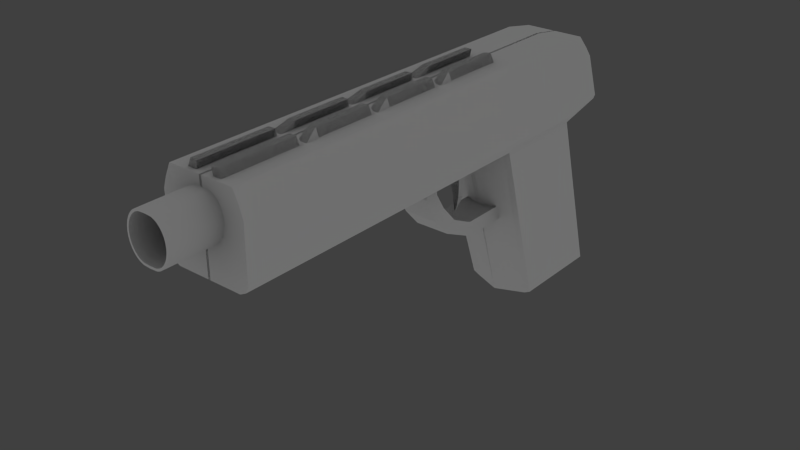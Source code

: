 # Source: gun.blend  (saved by Blender 2.78.0; exported with 4.5.12 LTS)
import bpy
from mathutils import Matrix  # noqa: F401  (used for matrix-valued properties, if any)

bpy.ops.wm.read_factory_settings(use_empty=True)
scene = bpy.context.scene
scene.name = 'Scene'

# ---- collections
col_collection_1 = bpy.data.collections.new('Collection 1'); scene.collection.children.link(col_collection_1)

# ---- materials (node trees are filled in below, after node groups)
mat_material = bpy.data.materials.new('Material')
mat_material.alpha_threshold = 0.0
mat_material.roughness = 0.5

# ---- material node trees
mat_material.use_nodes = True; mat_material.node_tree.nodes.clear()
_N = mat_material.node_tree.nodes; _L = mat_material.node_tree.links
n0 = _N.new('ShaderNodeOutputMaterial'); n0.name = 'Material Output'; n0.location = (300, 300)
n1 = _N.new('ShaderNodeAmbientOcclusion'); n1.name = 'Ambient Occlusion'; n1.location = (110, 300)
n1.samples = 1
n1.inputs[0].default_value = (0.1574, 0.1574, 0.1574, 1.0)
n1.inputs[1].default_value = 0.0
_L.new(n1.outputs[0], n0.inputs[0])
n0.is_active_output = True

# ---- world
world_world = bpy.data.worlds.new('World'); scene.world = world_world
world_world.color = (0.05088, 0.05088, 0.05088)
world_world.use_sun_shadow = False
world_world.sun_shadow_jitter_overblur = 0.0
world_world.cycles.sampling_method = 'NONE'
world_world.cycles.sample_map_resolution = 256

# ---- lights
light_point = bpy.data.lights.new('Point', 'POINT')
light_point.transmission_factor = 0.0
light_point.energy = 100.0
light_point.shadow_buffer_clip_start = 0.5
light_point.shadow_soft_size = 0.1
light_point.shadow_maximum_resolution = 0.006
light_point.use_absolute_resolution = True
light_point.cycles.use_multiple_importance_sampling = False

# ---- meshes
me_cylinder = bpy.data.meshes.new('Cylinder')
me_cylinder.from_pydata([(-1.054, 2.231, -0.1419), (-0.8266, 2.231, 1.971), (0.03125, 2.231, -0.1419), (0.03125, 2.231, 1.971), (-1.054, 2.231, 1.971), (-1.054, 3.552, 1.971), (-1.054, 3.552, -0.1419), (-0.8266, 3.552, 1.971), (0.03125, 3.552, -0.1419), (0.03125, 3.552, 1.971), (-0.1784, 2.783, 0.1664), (-0.1784, 2.783, 2.221), (-0.2633, 2.815, 0.1664), (-0.2633, 2.815, 2.221), (-0.3416, 2.867, 0.1664), (-0.3416, 2.867, 2.221), (-0.4102, 2.937, 0.1664), (-0.4102, 2.937, 2.221), (-0.4665, 3.022, 0.1664), (-0.4665, 3.022, 2.221), (-0.5083, 3.12, 0.1664), (-0.5083, 3.12, 2.221), (-0.5341, 3.226, 0.1664), (-0.5341, 3.226, 2.221), (-0.5428, 3.336, 0.1664), (-0.5428, 3.336, 2.221), (-0.5341, 3.446, 0.1664), (-0.5341, 3.446, 2.221), (-0.5083, 3.552, 0.1664), (-0.5083, 3.552, 2.221), (-0.4665, 3.649, 0.1664), (-0.4665, 3.649, 2.221), (-0.4102, 3.734, 0.1664), (-0.4102, 3.734, 2.221), (-0.3416, 3.805, 0.1664), (-0.3416, 3.805, 2.221), (-0.2633, 3.857, 0.1664), (-0.2633, 3.857, 2.221), (-0.1784, 3.889, 0.1664), (-0.1784, 3.889, 2.221), (0.03125, 4.121, -0.1419), (0.03125, 4.121, 1.971), (-0.8266, 1.996, 1.971), (-0.8266, 4.121, 1.971), (0.03125, 1.996, 1.971), (0.03125, 1.996, -0.1737), (-0.9688, 3.81, -0.1419), (-0.9688, 3.81, 1.971), (-0.8266, 4.121, -0.1419), (-0.8266, 1.996, -0.1419), (-0.9812, 2.077, -0.1419), (-0.9812, 2.077, 1.971), (-0.1674, 2.836, 2.221), (-0.2441, 2.865, 2.221), (-0.3149, 2.912, 2.221), (-0.3768, 2.975, 2.221), (-0.4277, 3.053, 2.221), (-0.4655, 3.141, 2.221), (-0.4888, 3.236, 2.221), (-0.4966, 3.336, 2.221), (-0.4888, 3.435, 2.221), (-0.4655, 3.531, 2.221), (-0.4277, 3.619, 2.221), (-0.3768, 3.696, 2.221), (-0.3149, 3.759, 2.221), (-0.2441, 3.806, 2.221), (-0.1674, 3.835, 2.221), (-0.1674, 2.836, 1.706), (-0.2441, 2.865, 1.706), (-0.3149, 2.912, 1.706), (-0.3768, 2.975, 1.706), (-0.4277, 3.053, 1.706), (-0.4655, 3.141, 1.706), (-0.4888, 3.236, 1.706), (-0.4966, 3.336, 1.706), (-0.4888, 3.435, 1.706), (-0.4655, 3.531, 1.706), (-0.4277, 3.619, 1.706), (-0.3768, 3.696, 1.706), (-0.3149, 3.759, 1.706), (-0.2441, 3.806, 1.706), (-0.1674, 3.835, 1.706), (-0.723, 2.571, 1.949), (-0.723, 2.571, 0.3421), (0.7233, 2.571, 0.3421), (0.7233, 2.571, 1.949), (-0.723, 4.018, 1.949), (-0.723, 4.018, 0.3421), (0.7233, 4.018, 0.3421), (0.7233, 4.018, 1.949), (-0.2409, 4.018, 0.3421), (0.2412, 4.018, 0.3421), (0.2412, 2.571, 0.3421), (-0.2409, 2.571, 0.3421), (0.2412, 4.018, 1.949), (-0.2409, 4.018, 1.949), (-0.2409, 2.571, 1.949), (0.2412, 2.571, 1.949), (-0.4819, 2.571, 0.3421), (-0.4819, 4.018, 1.949), (-0.4819, 4.018, 0.3421), (-0.4819, 2.571, 1.949), (0.4823, 4.018, 0.3421), (0.4823, 2.571, 1.949), (0.4823, 2.571, 0.3421), (0.4823, 4.018, 1.949), (-0.1811, 4.306, 0.3421), (0.1814, 4.306, 0.3421), (0.1814, 4.306, 1.949), (-0.1811, 4.306, 1.949), (-0.3623, 4.306, 1.949), (-0.3623, 4.306, 0.3421), (0.3626, 4.306, 0.3421), (0.3626, 4.306, 1.949), (-0.723, 4.018, 1.146), (-0.723, 2.571, 1.146), (0.7233, 4.018, 1.146), (0.7233, 2.571, 1.146), (0.2412, 4.018, 1.146), (-0.2409, 4.018, 1.146), (-0.2409, 2.571, 1.146), (0.2412, 2.571, 1.146), (-0.4819, 2.571, 1.146), (-0.4819, 4.018, 1.146), (0.4823, 4.018, 1.146), (0.4823, 2.571, 1.146), (0.2412, 4.087, 1.146), (-0.2409, 4.087, 1.146), (-0.4819, 4.087, 1.146), (0.4823, 4.087, 1.146), (-0.723, 4.018, 0.7439), (0.7233, 2.571, 0.7439), (-0.723, 2.571, 0.7439), (0.7233, 4.018, 0.7439), (0.2412, 4.018, 0.7439), (-0.2409, 4.018, 0.7439), (-0.2409, 2.571, 0.7439), (0.2412, 2.571, 0.7439), (-0.4819, 2.571, 0.7439), (-0.4819, 4.018, 0.7439), (0.4823, 4.018, 0.7439), (0.4823, 2.571, 0.7439), (0.2412, 4.081, 0.7439), (-0.2409, 4.081, 0.7439), (-0.4819, 4.081, 0.7439), (0.4823, 4.081, 0.7439), (-0.723, 2.571, 1.548), (0.7233, 4.018, 1.548), (0.2412, 4.018, 1.548), (-0.2409, 4.018, 1.548), (-0.2409, 2.571, 1.548), (0.2412, 2.571, 1.548), (-0.4819, 2.571, 1.548), (-0.4819, 4.018, 1.548), (0.4823, 4.018, 1.548), (0.4823, 2.571, 1.548), (0.2412, 4.087, 1.548), (-0.2409, 4.087, 1.548), (-0.4819, 4.087, 1.548), (0.4823, 4.087, 1.548), (-0.723, 4.018, 1.548), (0.7233, 2.571, 1.548), (-0.723, 4.018, 0.6501), (0.7233, 2.571, 0.6501), (-0.723, 2.571, 0.6501), (0.7233, 4.018, 0.6501), (0.2412, 4.018, 0.6501), (-0.2409, 4.018, 0.6501), (-0.2409, 2.571, 0.6501), (0.2412, 2.571, 0.6501), (-0.4819, 2.571, 0.6501), (-0.4819, 4.018, 0.6501), (0.4823, 4.018, 0.6501), (0.4823, 2.571, 0.6501), (0.1814, 4.306, 0.6501), (-0.1811, 4.306, 0.6501), (-0.3623, 4.306, 0.6501), (0.3626, 4.306, 0.6501), (-0.723, 2.571, 0.7618), (0.7233, 4.018, 0.7618), (0.2412, 4.018, 0.7618), (-0.2409, 4.018, 0.7618), (-0.2409, 2.571, 0.7618), (0.2412, 2.571, 0.7618), (-0.4819, 2.571, 0.7618), (-0.4819, 4.018, 0.7618), (0.4823, 4.018, 0.7618), (0.4823, 2.571, 0.7618), (0.1814, 4.306, 0.7618), (-0.1811, 4.306, 0.7618), (-0.3623, 4.306, 0.7618), (0.3626, 4.306, 0.7618), (-0.723, 4.018, 0.7618), (0.7233, 2.571, 0.7618), (-0.723, 2.571, 1.053), (0.7233, 4.018, 1.053), (0.2412, 4.018, 1.053), (-0.2409, 4.018, 1.053), (-0.2409, 2.571, 1.053), (0.2412, 2.571, 1.053), (-0.4819, 2.571, 1.053), (-0.4819, 4.018, 1.053), (0.4823, 4.018, 1.053), (0.4823, 2.571, 1.053), (0.1814, 4.306, 1.053), (-0.1811, 4.306, 1.053), (-0.3623, 4.306, 1.053), (0.3626, 4.306, 1.053), (-0.723, 4.018, 1.053), (0.7233, 2.571, 1.053), (-0.723, 4.018, 1.163), (0.7233, 2.571, 1.163), (-0.723, 2.571, 1.163), (0.7233, 4.018, 1.163), (0.2412, 4.018, 1.163), (-0.2409, 4.018, 1.163), (-0.2409, 2.571, 1.163), (0.2412, 2.571, 1.163), (-0.4819, 2.571, 1.163), (-0.4819, 4.018, 1.163), (0.4823, 4.018, 1.163), (0.4823, 2.571, 1.163), (0.1814, 4.306, 1.163), (-0.1811, 4.306, 1.163), (-0.3623, 4.306, 1.163), (0.3626, 4.306, 1.163), (-0.723, 2.571, 1.464), (0.7233, 4.018, 1.464), (0.2412, 4.018, 1.464), (-0.2409, 4.018, 1.464), (-0.2409, 2.571, 1.464), (0.2412, 2.571, 1.464), (-0.4819, 2.571, 1.464), (-0.4819, 4.018, 1.464), (0.4823, 4.018, 1.464), (0.4823, 2.571, 1.464), (0.1814, 4.306, 1.464), (-0.1811, 4.306, 1.464), (-0.3623, 4.306, 1.464), (0.3626, 4.306, 1.464), (-0.723, 4.018, 1.464), (0.7233, 2.571, 1.464), (-0.723, 2.571, 1.567), (0.7233, 4.018, 1.567), (0.2412, 4.018, 1.567), (-0.2409, 4.018, 1.567), (-0.2409, 2.571, 1.567), (0.2412, 2.571, 1.567), (-0.4819, 2.571, 1.567), (-0.4819, 4.018, 1.567), (0.4823, 4.018, 1.567), (0.4823, 2.571, 1.567), (0.1814, 4.306, 1.567), (-0.1811, 4.306, 1.567), (-0.3623, 4.306, 1.567), (0.3626, 4.306, 1.567), (-0.723, 4.018, 1.567), (0.7233, 2.571, 1.567), (-0.9503, 2.406, -0.4044), (-0.7452, 2.406, -0.4044), (0.02819, 2.406, -0.4044), (-0.9503, 3.525, -0.3235), (-0.7452, 3.525, -0.3235), (0.02819, 3.525, -0.3235), (0.02819, 4.007, -0.2887), (0.02819, 2.207, -0.4187), (-0.8734, 3.744, -0.3077), (-0.7452, 4.007, -0.2887), (-0.7452, 2.207, -0.4187), (-0.8846, 2.276, -0.4138), (-1.054, 2.231, 0.3434), (-1.054, 3.552, 0.3434), (-0.8266, 4.121, 0.3434), (0.03125, 1.996, 0.404), (-0.8266, 1.996, 0.3434), (0.03125, 4.121, 0.3434), (-0.9688, 3.81, 0.3434), (-0.9812, 2.077, 0.3434), (-0.726, -2.354, -0.4182), (-0.8805, -2.273, -0.4182), (-0.726, -2.354, 0.06707), (-0.8805, -2.273, 0.06707), (-0.4363, 0.4012, 0.1885), (-0.4363, 0.4012, 0.2616), (-0.4363, 0.03296, 0.1885), (-0.4363, 0.03296, 0.2616), (-0.4363, 0.4012, 0.4838), (-0.4363, 0.03296, 0.4838), (-0.4363, 0.684, 0.6011), (-0.4363, 0.4372, 0.6554), (-0.4363, 1.15, 0.6847), (-0.4363, 0.9032, 0.739), (-0.4363, 1.573, 0.7353), (-0.4363, 1.567, 0.8085), (-0.4363, 2.07, 0.7369), (-0.4363, 2.064, 0.8101), (-0.1436, 1.712, 0.5108), (-0.1436, 1.781, 0.4553), (0.1439, 1.781, 0.4553), (0.1439, 1.712, 0.5108), (-0.1436, 2.034, 0.5273), (-0.1436, 2.034, 0.4702), (0.1439, 2.034, 0.4702), (0.1439, 2.034, 0.5273), (-0.1203, 1.457, 0.4933), (-0.1203, 1.475, 0.4455), (0.1207, 1.475, 0.4455), (0.1207, 1.457, 0.4933), (-0.1119, 1.207, 0.488), (-0.1119, 1.223, 0.4436), (0.1122, 1.223, 0.4436), (0.1122, 1.207, 0.488), (-0.07703, 0.9285, 0.481), (-0.07703, 0.898, 0.4509), (0.07737, 0.898, 0.4509), (0.07737, 0.9285, 0.481), (-0.04637, 0.7144, 0.4834), (-0.04637, 0.6961, 0.4652), (0.04671, 0.6961, 0.4652), (0.04671, 0.7144, 0.4834), (-0.0113, 0.5736, 0.4853), (-0.0113, 0.5633, 0.4812), (0.01164, 0.5633, 0.4812), (0.01164, 0.5736, 0.4853), (0.0001708, 3.9, 0.1664), (0.0001708, 3.9, 2.221), (1.054, 2.231, -0.1419), (0.827, 2.231, 1.971), (-0.03091, 2.231, -0.1419), (-0.03091, 2.231, 1.971), (1.054, 2.231, 1.971), (1.054, 3.552, 1.971), (1.054, 3.552, -0.1419), (0.827, 3.552, 1.971), (-0.03091, 3.552, -0.1419), (-0.03091, 3.552, 1.971), (0.0001708, 2.772, 0.1664), (0.0001708, 2.772, 2.221), (0.1787, 2.783, 0.1664), (0.1787, 2.783, 2.221), (0.2637, 2.815, 0.1664), (0.2637, 2.815, 2.221), (0.3419, 2.867, 0.1664), (0.3419, 2.867, 2.221), (0.4105, 2.937, 0.1664), (0.4105, 2.937, 2.221), (0.4668, 3.022, 0.1664), (0.4668, 3.022, 2.221), (0.5086, 3.12, 0.1664), (0.5086, 3.12, 2.221), (0.5344, 3.226, 0.1664), (0.5344, 3.226, 2.221), (0.5431, 3.336, 0.1664), (0.5431, 3.336, 2.221), (0.5344, 3.446, 0.1664), (0.5344, 3.446, 2.221), (0.5086, 3.552, 0.1664), (0.5086, 3.552, 2.221), (0.4668, 3.649, 0.1664), (0.4668, 3.649, 2.221), (0.4105, 3.734, 0.1664), (0.4105, 3.734, 2.221), (0.3419, 3.805, 0.1664), (0.3419, 3.805, 2.221), (0.2637, 3.857, 0.1664), (0.2637, 3.857, 2.221), (0.1787, 3.889, 0.1664), (0.1787, 3.889, 2.221), (-0.03091, 4.121, -0.1419), (-0.03091, 4.121, 1.971), (0.827, 1.996, 1.971), (0.827, 4.121, 1.971), (-0.03091, 1.996, 1.971), (-0.03091, 1.996, -0.1737), (0.9691, 3.81, -0.1419), (0.9691, 3.81, 1.971), (0.827, 4.121, -0.1419), (0.827, 1.996, -0.1419), (0.9815, 2.077, -0.1419), (0.9815, 2.077, 1.971), (0.0001708, 3.845, 2.221), (0.0001708, 2.826, 2.221), (0.1678, 2.836, 2.221), (0.2445, 2.865, 2.221), (0.3152, 2.912, 2.221), (0.3772, 2.975, 2.221), (0.428, 3.053, 2.221), (0.4658, 3.141, 2.221), (0.4891, 3.236, 2.221), (0.497, 3.336, 2.221), (0.4891, 3.435, 2.221), (0.4658, 3.531, 2.221), (0.428, 3.619, 2.221), (0.3772, 3.696, 2.221), (0.3152, 3.759, 2.221), (0.2445, 3.806, 2.221), (0.1678, 3.835, 2.221), (0.0001708, 3.845, 1.706), (0.0001708, 2.826, 1.706), (0.1678, 2.836, 1.706), (0.2445, 2.865, 1.706), (0.3152, 2.912, 1.706), (0.3772, 2.975, 1.706), (0.428, 3.053, 1.706), (0.4658, 3.141, 1.706), (0.4891, 3.236, 1.706), (0.497, 3.336, 1.706), (0.4891, 3.435, 1.706), (0.4658, 3.531, 1.706), (0.428, 3.619, 1.706), (0.3772, 3.696, 1.706), (0.3152, 3.759, 1.706), (0.2445, 3.806, 1.706), (0.1678, 3.835, 1.706), (0.7233, 2.571, 1.949), (0.7233, 2.571, 0.3421), (-0.723, 2.571, 0.3421), (-0.723, 2.571, 1.949), (0.7233, 4.018, 1.949), (0.7233, 4.018, 0.3421), (-0.723, 4.018, 0.3421), (-0.723, 4.018, 1.949), (0.2412, 4.018, 0.3421), (-0.2409, 4.018, 0.3421), (-0.2409, 2.571, 0.3421), (0.2412, 2.571, 0.3421), (-0.2409, 4.018, 1.949), (0.2412, 4.018, 1.949), (0.2412, 2.571, 1.949), (-0.2409, 2.571, 1.949), (0.4823, 2.571, 0.3421), (0.4823, 4.018, 1.949), (0.4823, 4.018, 0.3421), (0.4823, 2.571, 1.949), (-0.4819, 4.018, 0.3421), (-0.4819, 2.571, 1.949), (-0.4819, 2.571, 0.3421), (-0.4819, 4.018, 1.949), (0.1814, 4.306, 0.3421), (-0.1811, 4.306, 0.3421), (-0.1811, 4.306, 1.949), (0.1814, 4.306, 1.949), (0.3626, 4.306, 1.949), (0.3626, 4.306, 0.3421), (-0.3623, 4.306, 0.3421), (-0.3623, 4.306, 1.949), (0.7233, 4.018, 1.146), (0.7233, 2.571, 1.146), (-0.723, 4.018, 1.146), (-0.723, 2.571, 1.146), (-0.2409, 4.018, 1.146), (0.2412, 4.018, 1.146), (0.2412, 2.571, 1.146), (-0.2409, 2.571, 1.146), (0.4823, 2.571, 1.146), (0.4823, 4.018, 1.146), (-0.4819, 4.018, 1.146), (-0.4819, 2.571, 1.146), (-0.2409, 4.087, 1.146), (0.2412, 4.087, 1.146), (0.4823, 4.087, 1.146), (-0.4819, 4.087, 1.146), (0.7233, 4.018, 0.7439), (-0.723, 2.571, 0.7439), (0.7233, 2.571, 0.7439), (-0.723, 4.018, 0.7439), (-0.2409, 4.018, 0.7439), (0.2412, 4.018, 0.7439), (0.2412, 2.571, 0.7439), (-0.2409, 2.571, 0.7439), (0.4823, 2.571, 0.7439), (0.4823, 4.018, 0.7439), (-0.4819, 4.018, 0.7439), (-0.4819, 2.571, 0.7439), (-0.2409, 4.081, 0.7439), (0.2412, 4.081, 0.7439), (0.4823, 4.081, 0.7439), (-0.4819, 4.081, 0.7439), (0.7233, 2.571, 1.548), (-0.723, 4.018, 1.548), (-0.2409, 4.018, 1.548), (0.2412, 4.018, 1.548), (0.2412, 2.571, 1.548), (-0.2409, 2.571, 1.548), (0.4823, 2.571, 1.548), (0.4823, 4.018, 1.548), (-0.4819, 4.018, 1.548), (-0.4819, 2.571, 1.548), (-0.2409, 4.087, 1.548), (0.2412, 4.087, 1.548), (0.4823, 4.087, 1.548), (-0.4819, 4.087, 1.548), (0.7233, 4.018, 1.548), (-0.723, 2.571, 1.548), (0.7233, 4.018, 0.6501), (-0.723, 2.571, 0.6501), (0.7233, 2.571, 0.6501), (-0.723, 4.018, 0.6501), (-0.2409, 4.018, 0.6501), (0.2412, 4.018, 0.6501), (0.2412, 2.571, 0.6501), (-0.2409, 2.571, 0.6501), (0.4823, 2.571, 0.6501), (0.4823, 4.018, 0.6501), (-0.4819, 4.018, 0.6501), (-0.4819, 2.571, 0.6501), (-0.1811, 4.306, 0.6501), (0.1814, 4.306, 0.6501), (0.3626, 4.306, 0.6501), (-0.3623, 4.306, 0.6501), (0.7233, 2.571, 0.7618), (-0.723, 4.018, 0.7618), (-0.2409, 4.018, 0.7618), (0.2412, 4.018, 0.7618), (0.2412, 2.571, 0.7618), (-0.2409, 2.571, 0.7618), (0.4823, 2.571, 0.7618), (0.4823, 4.018, 0.7618), (-0.4819, 4.018, 0.7618), (-0.4819, 2.571, 0.7618), (-0.1811, 4.306, 0.7618), (0.1814, 4.306, 0.7618), (0.3626, 4.306, 0.7618), (-0.3623, 4.306, 0.7618), (0.7233, 4.018, 0.7618), (-0.723, 2.571, 0.7618), (0.7233, 2.571, 1.053), (-0.723, 4.018, 1.053), (-0.2409, 4.018, 1.053), (0.2412, 4.018, 1.053), (0.2412, 2.571, 1.053), (-0.2409, 2.571, 1.053), (0.4823, 2.571, 1.053), (0.4823, 4.018, 1.053), (-0.4819, 4.018, 1.053), (-0.4819, 2.571, 1.053), (-0.1811, 4.306, 1.053), (0.1814, 4.306, 1.053), (0.3626, 4.306, 1.053), (-0.3623, 4.306, 1.053), (0.7233, 4.018, 1.053), (-0.723, 2.571, 1.053), (0.7233, 4.018, 1.163), (-0.723, 2.571, 1.163), (0.7233, 2.571, 1.163), (-0.723, 4.018, 1.163), (-0.2409, 4.018, 1.163), (0.2412, 4.018, 1.163), (0.2412, 2.571, 1.163), (-0.2409, 2.571, 1.163), (0.4823, 2.571, 1.163), (0.4823, 4.018, 1.163), (-0.4819, 4.018, 1.163), (-0.4819, 2.571, 1.163), (-0.1811, 4.306, 1.163), (0.1814, 4.306, 1.163), (0.3626, 4.306, 1.163), (-0.3623, 4.306, 1.163), (0.7233, 2.571, 1.464), (-0.723, 4.018, 1.464), (-0.2409, 4.018, 1.464), (0.2412, 4.018, 1.464), (0.2412, 2.571, 1.464), (-0.2409, 2.571, 1.464), (0.4823, 2.571, 1.464), (0.4823, 4.018, 1.464), (-0.4819, 4.018, 1.464), (-0.4819, 2.571, 1.464), (-0.1811, 4.306, 1.464), (0.1814, 4.306, 1.464), (0.3626, 4.306, 1.464), (-0.3623, 4.306, 1.464), (0.7233, 4.018, 1.464), (-0.723, 2.571, 1.464), (0.7233, 2.571, 1.567), (-0.723, 4.018, 1.567), (-0.2409, 4.018, 1.567), (0.2412, 4.018, 1.567), (0.2412, 2.571, 1.567), (-0.2409, 2.571, 1.567), (0.4823, 2.571, 1.567), (0.4823, 4.018, 1.567), (-0.4819, 4.018, 1.567), (-0.4819, 2.571, 1.567), (-0.1811, 4.306, 1.567), (0.1814, 4.306, 1.567), (0.3626, 4.306, 1.567), (-0.3623, 4.306, 1.567), (0.7233, 4.018, 1.567), (-0.723, 2.571, 1.567), (0.9507, 2.406, -0.4044), (0.7456, 2.406, -0.4044), (-0.02785, 2.406, -0.4044), (0.9507, 3.525, -0.3235), (0.7456, 3.525, -0.3235), (-0.02785, 3.525, -0.3235), (-0.02785, 4.007, -0.2887), (-0.02785, 2.207, -0.4187), (0.8737, 3.744, -0.3077), (0.7456, 4.007, -0.2887), (0.7456, 2.207, -0.4187), (0.8849, 2.276, -0.4138), (1.054, 2.231, 0.3434), (1.054, 3.552, 0.3434), (0.827, 4.121, 0.3434), (-0.03091, 1.996, 0.404), (0.827, 1.996, 0.3434), (-0.03091, 4.121, 0.3434), (0.9691, 3.81, 0.3434), (0.9815, 2.077, 0.3434), (0.0001708, -2.354, -0.45), (0.7263, -2.354, -0.4182), (0.8809, -2.273, -0.4182), (0.0001708, -2.354, 0.1277), (0.7263, -2.354, 0.06707), (0.8809, -2.273, 0.06707), (0.0001708, 0.4012, 0.2616), (0.0001708, 0.4012, 0.1885), (0.4366, 0.4012, 0.1885), (0.4366, 0.4012, 0.2616), (0.0001708, 0.03296, 0.2616), (0.0001708, 0.03296, 0.1885), (0.4366, 0.03296, 0.1885), (0.4366, 0.03296, 0.2616), (0.0001708, 0.4012, 0.4838), (0.4366, 0.4012, 0.4838), (0.0001708, 0.03296, 0.4838), (0.4366, 0.03296, 0.4838), (0.0001708, 0.684, 0.6011), (0.4366, 0.684, 0.6011), (0.0001708, 0.4372, 0.6554), (0.4366, 0.4372, 0.6554), (0.0001708, 1.15, 0.6847), (0.4366, 1.15, 0.6847), (0.0001708, 0.9032, 0.739), (0.4366, 0.9032, 0.739), (0.0001708, 1.573, 0.7353), (0.4366, 1.573, 0.7353), (0.0001708, 1.567, 0.8085), (0.4366, 1.567, 0.8085), (0.0001708, 2.07, 0.7369), (0.4366, 2.07, 0.7369), (0.0001708, 2.064, 0.8101), (0.4366, 2.064, 0.8101), (0.1439, 1.712, 0.5108), (0.1439, 1.781, 0.4553), (-0.1436, 1.781, 0.4553), (-0.1436, 1.712, 0.5108), (0.1439, 2.034, 0.5273), (0.1439, 2.034, 0.4702), (-0.1436, 2.034, 0.4702), (-0.1436, 2.034, 0.5273), (0.1207, 1.457, 0.4933), (0.1207, 1.475, 0.4455), (-0.1203, 1.475, 0.4455), (-0.1203, 1.457, 0.4933), (0.1122, 1.207, 0.488), (0.1122, 1.223, 0.4436), (-0.1119, 1.223, 0.4436), (-0.1119, 1.207, 0.488), (0.07737, 0.9285, 0.481), (0.07737, 0.898, 0.4509), (-0.07703, 0.898, 0.4509), (-0.07703, 0.9285, 0.481), (0.04671, 0.7144, 0.4834), (0.04671, 0.6961, 0.4652), (-0.04637, 0.6961, 0.4652), (-0.04637, 0.7144, 0.4834), (0.01164, 0.5736, 0.4853), (0.01164, 0.5633, 0.4812), (-0.0113, 0.5633, 0.4812), (-0.0113, 0.5736, 0.4853)], [], [(7, 5, 4, 1), (2, 45, 265, 260), (9, 7, 1, 3), (271, 6, 0, 270), (49, 50, 269, 268), (43, 47, 5, 7), (46, 48, 267, 266), (41, 43, 7, 9), (276, 46, 6, 271), (336, 337, 11, 10), (10, 11, 13, 12), (12, 13, 15, 14), (14, 15, 17, 16), (16, 17, 19, 18), (18, 19, 21, 20), (20, 21, 23, 22), (22, 23, 25, 24), (24, 25, 27, 26), (26, 27, 29, 28), (28, 29, 31, 30), (30, 31, 33, 32), (32, 33, 35, 34), (34, 35, 37, 36), (38, 39, 325, 324), (36, 37, 39, 38), (274, 277, 281, 280), (1, 4, 51, 42), (48, 40, 264, 267), (3, 1, 42, 44), (273, 274, 280, 613), (272, 48, 46, 276), (270, 0, 50, 277), (45, 49, 268, 265), (275, 40, 48, 272), (50, 0, 258, 269), (29, 27, 60, 61), (13, 11, 52, 53), (35, 33, 63, 64), (19, 17, 55, 56), (325, 39, 66, 380), (25, 23, 58, 59), (31, 29, 61, 62), (15, 13, 53, 54), (37, 35, 64, 65), (21, 19, 56, 57), (27, 25, 59, 60), (11, 337, 381, 52), (33, 31, 62, 63), (17, 15, 54, 55), (39, 37, 65, 66), (23, 21, 57, 58), (57, 56, 71, 72), (55, 54, 69, 70), (66, 65, 80, 81), (53, 52, 67, 68), (64, 63, 78, 79), (62, 61, 76, 77), (60, 59, 74, 75), (58, 57, 72, 73), (56, 55, 70, 71), (380, 66, 81, 397), (54, 53, 68, 69), (65, 64, 79, 80), (52, 381, 398, 67), (63, 62, 77, 78), (61, 60, 75, 76), (59, 58, 73, 74), (162, 87, 83, 164), (102, 88, 84, 104), (243, 89, 85, 257), (99, 86, 82, 101), (173, 104, 84, 163), (171, 100, 87, 162), (102, 91, 107, 112), (166, 91, 90, 167), (170, 98, 93, 168), (168, 93, 92, 169), (105, 94, 97, 103), (94, 95, 96, 97), (100, 90, 93, 98), (90, 91, 92, 93), (87, 100, 98, 83), (164, 83, 98, 170), (172, 102, 112, 177), (95, 99, 101, 96), (89, 105, 103, 85), (165, 88, 102, 172), (169, 92, 104, 173), (91, 102, 104, 92), (177, 112, 107, 174), (175, 106, 111, 176), (249, 99, 110, 254), (99, 95, 109, 110), (167, 90, 106, 175), (244, 94, 108, 252), (94, 105, 113, 108), (90, 100, 111, 106), (196, 118, 126, 204), (215, 119, 127, 223), (201, 123, 128, 206), (223, 127, 128, 224), (225, 129, 126, 222), (217, 121, 125, 221), (213, 116, 124, 220), (220, 124, 129, 225), (212, 115, 122, 218), (216, 120, 121, 217), (218, 122, 120, 216), (214, 118, 119, 215), (219, 123, 114, 210), (221, 125, 117, 211), (195, 116, 117, 209), (210, 114, 115, 212), (165, 133, 131, 163), (171, 139, 144, 176), (166, 134, 142, 174), (181, 135, 143, 189), (189, 143, 144, 190), (191, 145, 142, 188), (183, 137, 141, 187), (179, 133, 140, 186), (186, 140, 145, 191), (178, 132, 138, 184), (182, 136, 137, 183), (184, 138, 136, 182), (180, 134, 135, 181), (185, 139, 130, 192), (187, 141, 131, 193), (192, 130, 132, 178), (256, 160, 146, 242), (251, 155, 161, 257), (249, 153, 160, 256), (244, 148, 149, 245), (248, 152, 150, 246), (246, 150, 151, 247), (242, 146, 152, 248), (250, 154, 159, 255), (243, 147, 154, 250), (247, 151, 155, 251), (255, 159, 156, 252), (253, 157, 158, 254), (245, 149, 157, 253), (228, 148, 156, 236), (233, 153, 158, 238), (227, 147, 161, 241), (91, 166, 174, 107), (100, 171, 176, 111), (88, 165, 163, 84), (135, 167, 175, 143), (143, 175, 176, 144), (145, 177, 174, 142), (137, 169, 173, 141), (133, 165, 172, 140), (140, 172, 177, 145), (132, 164, 170, 138), (136, 168, 169, 137), (138, 170, 168, 136), (134, 166, 167, 135), (139, 171, 162, 130), (141, 173, 163, 131), (130, 162, 164, 132), (208, 192, 178, 194), (203, 187, 193, 209), (201, 185, 192, 208), (196, 180, 181, 197), (200, 184, 182, 198), (198, 182, 183, 199), (194, 178, 184, 200), (202, 186, 191, 207), (195, 179, 186, 202), (199, 183, 187, 203), (207, 191, 188, 204), (205, 189, 190, 206), (197, 181, 189, 205), (133, 179, 193, 131), (139, 185, 190, 144), (134, 180, 188, 142), (119, 197, 205, 127), (127, 205, 206, 128), (129, 207, 204, 126), (121, 199, 203, 125), (116, 195, 202, 124), (124, 202, 207, 129), (115, 194, 200, 122), (120, 198, 199, 121), (122, 200, 198, 120), (118, 196, 197, 119), (123, 201, 208, 114), (125, 203, 209, 117), (114, 208, 194, 115), (179, 195, 209, 193), (185, 201, 206, 190), (180, 196, 204, 188), (116, 213, 211, 117), (123, 219, 224, 128), (118, 214, 222, 126), (240, 210, 212, 226), (235, 221, 211, 241), (233, 219, 210, 240), (228, 214, 215, 229), (232, 218, 216, 230), (230, 216, 217, 231), (226, 212, 218, 232), (234, 220, 225, 239), (227, 213, 220, 234), (231, 217, 221, 235), (239, 225, 222, 236), (237, 223, 224, 238), (229, 215, 223, 237), (149, 229, 237, 157), (157, 237, 238, 158), (159, 239, 236, 156), (151, 231, 235, 155), (147, 227, 234, 154), (154, 234, 239, 159), (146, 226, 232, 152), (150, 230, 231, 151), (152, 232, 230, 150), (148, 228, 229, 149), (153, 233, 240, 160), (155, 235, 241, 161), (160, 240, 226, 146), (213, 227, 241, 211), (219, 233, 238, 224), (214, 228, 236, 222), (95, 245, 253, 109), (109, 253, 254, 110), (113, 255, 252, 108), (97, 247, 251, 103), (89, 243, 250, 105), (105, 250, 255, 113), (82, 242, 248, 101), (96, 246, 247, 97), (101, 248, 246, 96), (94, 244, 245, 95), (99, 249, 256, 86), (103, 251, 257, 85), (86, 256, 242, 82), (148, 244, 252, 156), (153, 249, 254, 158), (147, 243, 257, 161), (261, 262, 259, 258), (262, 263, 260, 259), (266, 267, 262, 261), (258, 259, 268, 269), (267, 264, 263, 262), (259, 260, 265, 268), (40, 8, 263, 264), (6, 46, 266, 261), (8, 2, 260, 263), (0, 6, 261, 258), (41, 275, 272, 43), (4, 270, 277, 51), (43, 272, 276, 47), (51, 277, 274, 42), (42, 274, 273, 44), (47, 276, 271, 5), (5, 271, 270, 4), (280, 278, 610, 613), (281, 279, 278, 280), (277, 50, 279, 281), (45, 273, 613, 610), (49, 45, 610, 278), (50, 49, 278, 279), (285, 284, 621, 620), (283, 285, 287, 286), (282, 617, 621, 284), (283, 282, 284, 285), (616, 617, 282, 283), (286, 287, 289, 288), (616, 283, 286, 624), (285, 620, 626, 287), (288, 289, 291, 290), (624, 286, 288, 628), (287, 626, 630, 289), (290, 291, 293, 292), (628, 288, 290, 632), (289, 630, 634, 291), (292, 293, 295, 294), (632, 290, 292, 636), (291, 634, 638, 293), (640, 294, 295, 642), (636, 292, 294, 640), (293, 638, 642, 295), (300, 301, 297, 296), (301, 302, 298, 297), (302, 303, 299, 298), (303, 300, 296, 299), (299, 296, 304, 307), (303, 302, 301, 300), (307, 304, 308, 311), (298, 299, 307, 306), (297, 298, 306, 305), (296, 297, 305, 304), (311, 308, 312, 315), (306, 307, 311, 310), (305, 306, 310, 309), (304, 305, 309, 308), (315, 312, 316, 319), (310, 311, 315, 314), (309, 310, 314, 313), (308, 309, 313, 312), (319, 316, 320, 323), (314, 315, 319, 318), (313, 314, 318, 317), (312, 313, 317, 316), (320, 321, 322, 323), (318, 319, 323, 322), (317, 318, 322, 321), (316, 317, 321, 320), (333, 327, 330, 331), (328, 592, 597, 373), (335, 329, 327, 333), (603, 602, 326, 332), (377, 600, 601, 378), (371, 333, 331, 375), (374, 598, 599, 376), (369, 335, 333, 371), (608, 603, 332, 374), (336, 338, 339, 337), (338, 340, 341, 339), (340, 342, 343, 341), (342, 344, 345, 343), (344, 346, 347, 345), (346, 348, 349, 347), (348, 350, 351, 349), (350, 352, 353, 351), (352, 354, 355, 353), (354, 356, 357, 355), (356, 358, 359, 357), (358, 360, 361, 359), (360, 362, 363, 361), (362, 364, 365, 363), (366, 324, 325, 367), (364, 366, 367, 365), (606, 614, 615, 609), (327, 370, 379, 330), (376, 599, 596, 368), (329, 372, 370, 327), (605, 613, 614, 606), (604, 608, 374, 376), (602, 609, 378, 326), (373, 597, 600, 377), (607, 604, 376, 368), (378, 601, 590, 326), (357, 391, 390, 355), (341, 383, 382, 339), (363, 394, 393, 361), (347, 386, 385, 345), (325, 380, 396, 367), (353, 389, 388, 351), (359, 392, 391, 357), (343, 384, 383, 341), (365, 395, 394, 363), (349, 387, 386, 347), (355, 390, 389, 353), (339, 382, 381, 337), (361, 393, 392, 359), (345, 385, 384, 343), (367, 396, 395, 365), (351, 388, 387, 349), (387, 404, 403, 386), (385, 402, 401, 384), (396, 413, 412, 395), (383, 400, 399, 382), (394, 411, 410, 393), (392, 409, 408, 391), (390, 407, 406, 389), (388, 405, 404, 387), (386, 403, 402, 385), (380, 397, 413, 396), (384, 401, 400, 383), (395, 412, 411, 394), (382, 399, 398, 381), (393, 410, 409, 392), (391, 408, 407, 390), (389, 406, 405, 388), (494, 496, 415, 419), (434, 436, 416, 420), (575, 589, 417, 421), (431, 433, 414, 418), (505, 495, 416, 436), (503, 494, 419, 432), (434, 444, 439, 423), (498, 499, 422, 423), (502, 500, 425, 430), (500, 501, 424, 425), (437, 435, 429, 426), (426, 429, 428, 427), (432, 430, 425, 422), (422, 425, 424, 423), (419, 415, 430, 432), (496, 502, 430, 415), (504, 509, 444, 434), (427, 428, 433, 431), (421, 417, 435, 437), (497, 504, 434, 420), (501, 505, 436, 424), (423, 424, 436, 434), (509, 506, 439, 444), (507, 508, 443, 438), (581, 586, 442, 431), (431, 442, 441, 427), (499, 507, 438, 422), (576, 584, 440, 426), (426, 440, 445, 437), (422, 438, 443, 432), (528, 536, 458, 450), (547, 555, 459, 451), (533, 538, 460, 455), (555, 556, 460, 459), (557, 554, 458, 461), (549, 553, 457, 453), (545, 552, 456, 448), (552, 557, 461, 456), (544, 550, 454, 447), (548, 549, 453, 452), (550, 548, 452, 454), (546, 547, 451, 450), (551, 542, 446, 455), (553, 543, 449, 457), (527, 541, 449, 448), (542, 544, 447, 446), (497, 495, 463, 465), (503, 508, 476, 471), (498, 506, 474, 466), (513, 521, 475, 467), (521, 522, 476, 475), (523, 520, 474, 477), (515, 519, 473, 469), (511, 518, 472, 465), (518, 523, 477, 472), (510, 516, 470, 464), (514, 515, 469, 468), (516, 514, 468, 470), (512, 513, 467, 466), (517, 524, 462, 471), (519, 525, 463, 473), (524, 510, 464, 462), (588, 574, 478, 492), (583, 589, 493, 487), (581, 588, 492, 485), (576, 577, 481, 480), (580, 578, 482, 484), (578, 579, 483, 482), (574, 580, 484, 478), (582, 587, 491, 486), (575, 582, 486, 479), (579, 583, 487, 483), (587, 584, 488, 491), (585, 586, 490, 489), (577, 585, 489, 481), (560, 568, 488, 480), (565, 570, 490, 485), (559, 573, 493, 479), (423, 439, 506, 498), (432, 443, 508, 503), (420, 416, 495, 497), (467, 475, 507, 499), (475, 476, 508, 507), (477, 474, 506, 509), (469, 473, 505, 501), (465, 472, 504, 497), (472, 477, 509, 504), (464, 470, 502, 496), (468, 469, 501, 500), (470, 468, 500, 502), (466, 467, 499, 498), (471, 462, 494, 503), (473, 463, 495, 505), (462, 464, 496, 494), (540, 526, 510, 524), (535, 541, 525, 519), (533, 540, 524, 517), (528, 529, 513, 512), (532, 530, 514, 516), (530, 531, 515, 514), (526, 532, 516, 510), (534, 539, 523, 518), (527, 534, 518, 511), (531, 535, 519, 515), (539, 536, 520, 523), (537, 538, 522, 521), (529, 537, 521, 513), (465, 463, 525, 511), (471, 476, 522, 517), (466, 474, 520, 512), (451, 459, 537, 529), (459, 460, 538, 537), (461, 458, 536, 539), (453, 457, 535, 531), (448, 456, 534, 527), (456, 461, 539, 534), (447, 454, 532, 526), (452, 453, 531, 530), (454, 452, 530, 532), (450, 451, 529, 528), (455, 446, 540, 533), (457, 449, 541, 535), (446, 447, 526, 540), (511, 525, 541, 527), (517, 522, 538, 533), (512, 520, 536, 528), (448, 449, 543, 545), (455, 460, 556, 551), (450, 458, 554, 546), (572, 558, 544, 542), (567, 573, 543, 553), (565, 572, 542, 551), (560, 561, 547, 546), (564, 562, 548, 550), (562, 563, 549, 548), (558, 564, 550, 544), (566, 571, 557, 552), (559, 566, 552, 545), (563, 567, 553, 549), (571, 568, 554, 557), (569, 570, 556, 555), (561, 569, 555, 547), (481, 489, 569, 561), (489, 490, 570, 569), (491, 488, 568, 571), (483, 487, 567, 563), (479, 486, 566, 559), (486, 491, 571, 566), (478, 484, 564, 558), (482, 483, 563, 562), (484, 482, 562, 564), (480, 481, 561, 560), (485, 492, 572, 565), (487, 493, 573, 567), (492, 478, 558, 572), (545, 543, 573, 559), (551, 556, 570, 565), (546, 554, 568, 560), (427, 441, 585, 577), (441, 442, 586, 585), (445, 440, 584, 587), (429, 435, 583, 579), (421, 437, 582, 575), (437, 445, 587, 582), (414, 433, 580, 574), (428, 429, 579, 578), (433, 428, 578, 580), (426, 427, 577, 576), (431, 418, 588, 581), (435, 417, 589, 583), (418, 414, 574, 588), (480, 488, 584, 576), (485, 490, 586, 581), (479, 493, 589, 575), (593, 590, 591, 594), (594, 591, 592, 595), (598, 593, 594, 599), (590, 601, 600, 591), (599, 594, 595, 596), (591, 600, 597, 592), (368, 596, 595, 334), (332, 593, 598, 374), (334, 595, 592, 328), (326, 590, 593, 332), (369, 371, 604, 607), (330, 379, 609, 602), (371, 375, 608, 604), (379, 370, 606, 609), (370, 372, 605, 606), (375, 331, 603, 608), (331, 330, 602, 603), (614, 613, 610, 611), (615, 614, 611, 612), (609, 615, 612, 378), (373, 610, 613, 605), (377, 611, 610, 373), (378, 612, 611, 377), (623, 620, 621, 622), (619, 625, 627, 623), (617, 621, 620, 616), (618, 622, 621, 617), (619, 623, 622, 618), (616, 619, 618, 617), (625, 629, 631, 627), (620, 626, 624, 616), (616, 624, 625, 619), (623, 627, 626, 620), (629, 633, 635, 631), (626, 630, 628, 624), (624, 628, 629, 625), (627, 631, 630, 626), (633, 637, 639, 635), (630, 634, 632, 628), (628, 632, 633, 629), (631, 635, 634, 630), (637, 641, 643, 639), (634, 638, 636, 632), (632, 636, 637, 633), (635, 639, 638, 634), (640, 642, 643, 641), (638, 642, 640, 636), (636, 640, 641, 637), (639, 643, 642, 638), (648, 644, 645, 649), (649, 645, 646, 650), (650, 646, 647, 651), (651, 647, 644, 648), (647, 655, 652, 644), (651, 648, 649, 650), (655, 659, 656, 652), (646, 654, 655, 647), (645, 653, 654, 646), (644, 652, 653, 645), (659, 663, 660, 656), (654, 658, 659, 655), (653, 657, 658, 654), (652, 656, 657, 653), (663, 667, 664, 660), (658, 662, 663, 659), (657, 661, 662, 658), (656, 660, 661, 657), (667, 671, 668, 664), (662, 666, 667, 663), (661, 665, 666, 662), (660, 664, 665, 661), (668, 671, 670, 669), (666, 670, 671, 667), (665, 669, 670, 666), (664, 668, 669, 665)])
_k = set([(0, 6), (0, 50), (0, 258), (0, 270), (1, 3), (1, 4), (1, 7), (1, 42), (2, 8), (2, 45), (2, 260), (3, 9), (3, 44), (4, 5), (4, 51), (4, 270), (5, 7), (5, 47), (5, 271), (6, 46), (6, 261), (6, 271), (7, 9), (7, 43), (8, 40), (8, 263), (9, 41), (10, 11), (10, 12), (10, 336), (11, 13), (11, 52), (11, 337), (12, 13), (12, 14), (13, 15), (13, 53), (14, 15), (14, 16), (15, 17), (15, 54), (16, 17), (16, 18), (17, 19), (17, 55), (18, 19), (18, 20), (19, 21), (19, 56), (20, 21), (20, 22), (21, 23), (21, 57), (22, 23), (22, 24), (23, 25), (23, 58), (24, 25), (24, 26), (25, 27), (25, 59), (26, 27), (26, 28), (27, 29), (27, 60), (28, 29), (28, 30), (29, 31), (29, 61), (30, 31), (30, 32), (31, 33), (31, 62), (32, 33), (32, 34), (33, 35), (33, 63), (34, 35), (34, 36), (35, 37), (35, 64), (36, 37), (36, 38), (37, 39), (37, 65), (38, 39), (38, 324), (39, 66), (39, 325), (40, 48), (40, 264), (40, 275), (41, 43), (41, 275), (42, 44), (42, 51), (42, 274), (43, 47), (43, 272), (44, 273), (45, 49), (45, 265), (45, 273), (45, 610), (46, 48), (46, 266), (46, 276), (47, 276), (48, 267), (48, 272), (49, 50), (49, 268), (49, 278), (50, 269), (50, 277), (50, 279), (51, 277), (52, 53), (52, 67), (52, 381), (53, 54), (53, 68), (54, 55), (54, 69), (55, 56), (55, 70), (56, 57), (56, 71), (57, 58), (57, 72), (58, 59), (58, 73), (59, 60), (59, 74), (60, 61), (60, 75), (61, 62), (61, 76), (62, 63), (62, 77), (63, 64), (63, 78), (64, 65), (64, 79), (65, 66), (65, 80), (66, 81), (66, 380), (67, 68), (67, 398), (68, 69), (69, 70), (70, 71), (71, 72), (72, 73), (73, 74), (74, 75), (75, 76), (76, 77), (77, 78), (78, 79), (79, 80), (80, 81), (81, 397), (82, 86), (82, 101), (82, 242), (83, 87), (83, 98), (83, 164), (84, 88), (84, 104), (84, 163), (85, 89), (85, 103), (85, 257), (86, 99), (86, 256), (87, 100), (87, 162), (88, 102), (88, 165), (89, 105), (89, 243), (90, 91), (90, 93), (90, 100), (90, 106), (90, 167), (91, 92), (91, 102), (91, 107), (91, 166), (92, 93), (92, 104), (92, 169), (93, 98), (93, 168), (94, 95), (94, 97), (94, 105), (94, 108), (94, 244), (95, 96), (95, 99), (95, 109), (95, 245), (96, 97), (96, 101), (96, 246), (97, 103), (97, 247), (98, 100), (98, 170), (99, 101), (99, 110), (99, 249), (100, 111), (100, 171), (101, 248), (102, 104), (102, 112), (102, 172), (103, 105), (103, 251), (104, 173), (105, 113), (105, 250), (106, 111), (106, 175), (107, 112), (107, 174), (108, 113), (108, 252), (109, 110), (109, 253), (110, 254), (111, 176), (112, 177), (113, 255), (114, 115), (114, 123), (114, 208), (114, 210), (115, 122), (115, 194), (115, 212), (116, 117), (116, 124), (116, 195), (116, 213), (117, 125), (117, 209), (117, 211), (118, 119), (118, 126), (118, 196), (118, 214), (119, 127), (119, 197), (119, 215), (120, 121), (120, 122), (120, 198), (120, 216), (121, 125), (121, 199), (121, 217), (122, 200), (122, 218), (123, 128), (123, 201), (123, 219), (124, 129), (124, 202), (124, 220), (125, 203), (125, 221), (126, 129), (126, 204), (126, 222), (127, 128), (127, 205), (127, 223), (128, 206), (128, 224), (129, 207), (129, 225), (130, 132), (130, 139), (130, 162), (130, 192), (131, 133), (131, 141), (131, 163), (131, 193), (132, 138), (132, 164), (132, 178), (133, 140), (133, 165), (133, 179), (134, 135), (134, 142), (134, 166), (134, 180), (135, 143), (135, 167), (135, 181), (136, 137), (136, 138), (136, 168), (136, 182), (137, 141), (137, 169), (137, 183), (138, 170), (138, 184), (139, 144), (139, 171), (139, 185), (140, 145), (140, 172), (140, 186), (141, 173), (141, 187), (142, 145), (142, 174), (142, 188), (143, 144), (143, 175), (143, 189), (144, 176), (144, 190), (145, 177), (145, 191), (146, 152), (146, 160), (146, 226), (146, 242), (147, 154), (147, 161), (147, 227), (147, 243), (148, 149), (148, 156), (148, 228), (148, 244), (149, 157), (149, 229), (149, 245), (150, 151), (150, 152), (150, 230), (150, 246), (151, 155), (151, 231), (151, 247), (152, 232), (152, 248), (153, 158), (153, 160), (153, 233), (153, 249), (154, 159), (154, 234), (154, 250), (155, 161), (155, 235), (155, 251), (156, 159), (156, 236), (156, 252), (157, 158), (157, 237), (157, 253), (158, 238), (158, 254), (159, 239), (159, 255), (160, 240), (160, 256), (161, 241), (161, 257), (162, 164), (162, 171), (163, 165), (163, 173), (164, 170), (165, 172), (166, 167), (166, 174), (167, 175), (168, 169), (168, 170), (169, 173), (171, 176), (172, 177), (174, 177), (175, 176), (178, 184), (178, 192), (178, 194), (179, 186), (179, 193), (179, 195), (180, 181), (180, 188), (180, 196), (181, 189), (181, 197), (182, 183), (182, 184), (182, 198), (183, 187), (183, 199), (184, 200), (185, 190), (185, 192), (185, 201), (186, 191), (186, 202), (187, 193), (187, 203), (188, 191), (188, 204), (189, 190), (189, 205), (190, 206), (191, 207), (192, 208), (193, 209), (194, 200), (194, 208), (195, 202), (195, 209), (196, 197), (196, 204), (197, 205), (198, 199), (198, 200), (199, 203), (201, 206), (201, 208), (202, 207), (203, 209), (204, 207), (205, 206), (210, 212), (210, 219), (210, 240), (211, 213), (211, 221), (211, 241), (212, 218), (212, 226), (213, 220), (213, 227), (214, 215), (214, 222), (214, 228), (215, 223), (215, 229), (216, 217), (216, 218), (216, 230), (217, 221), (217, 231), (218, 232), (219, 224), (219, 233), (220, 225), (220, 234), (221, 235), (222, 225), (222, 236), (223, 224), (223, 237), (224, 238), (225, 239), (226, 232), (226, 240), (227, 234), (227, 241), (228, 229), (228, 236), (229, 237), (230, 231), (230, 232), (231, 235), (233, 238), (233, 240), (234, 239), (235, 241), (236, 239), (237, 238), (242, 248), (242, 256), (243, 250), (243, 257), (244, 245), (244, 252), (245, 253), (246, 247), (246, 248), (247, 251), (249, 254), (249, 256), (250, 255), (251, 257), (252, 255), (253, 254), (258, 259), (258, 261), (258, 269), (259, 260), (259, 262), (259, 268), (260, 263), (260, 265), (261, 262), (261, 266), (262, 263), (262, 267), (263, 264), (264, 267), (265, 268), (266, 267), (268, 269), (270, 271), (270, 277), (271, 276), (272, 275), (272, 276), (273, 274), (273, 613), (274, 277), (274, 280), (277, 281), (278, 279), (278, 280), (278, 610), (279, 281), (280, 281), (280, 613), (282, 283), (282, 284), (282, 617), (283, 285), (283, 286), (283, 616), (284, 285), (284, 621), (285, 287), (285, 620), (286, 287), (286, 288), (286, 624), (287, 289), (287, 626), (288, 289), (288, 290), (288, 628), (289, 291), (289, 630), (290, 291), (290, 292), (290, 632), (291, 293), (291, 634), (292, 293), (292, 294), (292, 636), (293, 295), (293, 638), (294, 295), (294, 640), (295, 642), (296, 297), (296, 299), (296, 300), (296, 304), (297, 298), (297, 301), (297, 305), (298, 299), (298, 302), (298, 306), (299, 303), (299, 307), (300, 301), (300, 303), (301, 302), (302, 303), (304, 305), (304, 307), (304, 308), (305, 306), (305, 309), (306, 307), (306, 310), (307, 311), (308, 309), (308, 311), (308, 312), (309, 310), (309, 313), (310, 311), (310, 314), (311, 315), (312, 313), (312, 315), (312, 316), (313, 314), (313, 317), (314, 315), (314, 318), (315, 319), (316, 317), (316, 319), (316, 320), (317, 318), (317, 321), (318, 319), (318, 322), (319, 323), (320, 321), (320, 323), (321, 322), (322, 323), (324, 325), (324, 366), (325, 367), (325, 380), (326, 332), (326, 378), (326, 590), (326, 602), (327, 329), (327, 330), (327, 333), (327, 370), (328, 334), (328, 373), (328, 592), (329, 335), (329, 372), (330, 331), (330, 379), (330, 602), (331, 333), (331, 375), (331, 603), (332, 374), (332, 593), (332, 603), (333, 335), (333, 371), (334, 368), (334, 595), (335, 369), (336, 337), (336, 338), (337, 339), (337, 381), (338, 339), (338, 340), (339, 341), (339, 382), (340, 341), (340, 342), (341, 343), (341, 383), (342, 343), (342, 344), (343, 345), (343, 384), (344, 345), (344, 346), (345, 347), (345, 385), (346, 347), (346, 348), (347, 349), (347, 386), (348, 349), (348, 350), (349, 351), (349, 387), (350, 351), (350, 352), (351, 353), (351, 388), (352, 353), (352, 354), (353, 355), (353, 389), (354, 355), (354, 356), (355, 357), (355, 390), (356, 357), (356, 358), (357, 359), (357, 391), (358, 359), (358, 360), (359, 361), (359, 392), (360, 361), (360, 362), (361, 363), (361, 393), (362, 363), (362, 364), (363, 365), (363, 394), (364, 365), (364, 366), (365, 367), (365, 395), (366, 367), (367, 396), (368, 376), (368, 596), (368, 607), (369, 371), (369, 607), (370, 372), (370, 379), (370, 606), (371, 375), (371, 604), (372, 605), (373, 377), (373, 597), (373, 605), (373, 610), (374, 376), (374, 598), (374, 608), (375, 608), (376, 599), (376, 604), (377, 378), (377, 600), (377, 611), (378, 601), (378, 609), (378, 612), (379, 609), (380, 396), (380, 397), (381, 382), (381, 398), (382, 383), (382, 399), (383, 384), (383, 400), (384, 385), (384, 401), (385, 386), (385, 402), (386, 387), (386, 403), (387, 388), (387, 404), (388, 389), (388, 405), (389, 390), (389, 406), (390, 391), (390, 407), (391, 392), (391, 408), (392, 393), (392, 409), (393, 394), (393, 410), (394, 395), (394, 411), (395, 396), (395, 412), (396, 413), (397, 413), (398, 399), (399, 400), (400, 401), (401, 402), (402, 403), (403, 404), (404, 405), (405, 406), (406, 407), (407, 408), (408, 409), (409, 410), (410, 411), (411, 412), (412, 413), (414, 418), (414, 433), (414, 574), (415, 419), (415, 430), (415, 496), (416, 420), (416, 436), (416, 495), (417, 421), (417, 435), (417, 589), (418, 431), (418, 588), (419, 432), (419, 494), (420, 434), (420, 497), (421, 437), (421, 575), (422, 423), (422, 425), (422, 432), (422, 438), (422, 499), (423, 424), (423, 434), (423, 439), (423, 498), (424, 425), (424, 436), (424, 501), (425, 430), (425, 500), (426, 427), (426, 429), (426, 437), (426, 440), (426, 576), (427, 428), (427, 431), (427, 441), (427, 577), (428, 429), (428, 433), (428, 578), (429, 435), (429, 579), (430, 432), (430, 502), (431, 433), (431, 442), (431, 581), (432, 443), (432, 503), (433, 580), (434, 436), (434, 444), (434, 504), (435, 437), (435, 583), (436, 505), (437, 445), (437, 582), (438, 443), (438, 507), (439, 444), (439, 506), (440, 445), (440, 584), (441, 442), (441, 585), (442, 586), (443, 508), (444, 509), (445, 587), (446, 447), (446, 455), (446, 540), (446, 542), (447, 454), (447, 526), (447, 544), (448, 449), (448, 456), (448, 527), (448, 545), (449, 457), (449, 541), (449, 543), (450, 451), (450, 458), (450, 528), (450, 546), (451, 459), (451, 529), (451, 547), (452, 453), (452, 454), (452, 530), (452, 548), (453, 457), (453, 531), (453, 549), (454, 532), (454, 550), (455, 460), (455, 533), (455, 551), (456, 461), (456, 534), (456, 552), (457, 535), (457, 553), (458, 461), (458, 536), (458, 554), (459, 460), (459, 537), (459, 555), (460, 538), (460, 556), (461, 539), (461, 557), (462, 464), (462, 471), (462, 494), (462, 524), (463, 465), (463, 473), (463, 495), (463, 525), (464, 470), (464, 496), (464, 510), (465, 472), (465, 497), (465, 511), (466, 467), (466, 474), (466, 498), (466, 512), (467, 475), (467, 499), (467, 513), (468, 469), (468, 470), (468, 500), (468, 514), (469, 473), (469, 501), (469, 515), (470, 502), (470, 516), (471, 476), (471, 503), (471, 517), (472, 477), (472, 504), (472, 518), (473, 505), (473, 519), (474, 477), (474, 506), (474, 520), (475, 476), (475, 507), (475, 521), (476, 508), (476, 522), (477, 509), (477, 523), (478, 484), (478, 492), (478, 558), (478, 574), (479, 486), (479, 493), (479, 559), (479, 575), (480, 481), (480, 488), (480, 560), (480, 576), (481, 489), (481, 561), (481, 577), (482, 483), (482, 484), (482, 562), (482, 578), (483, 487), (483, 563), (483, 579), (484, 564), (484, 580), (485, 490), (485, 492), (485, 565), (485, 581), (486, 491), (486, 566), (486, 582), (487, 493), (487, 567), (487, 583), (488, 491), (488, 568), (488, 584), (489, 490), (489, 569), (489, 585), (490, 570), (490, 586), (491, 571), (491, 587), (492, 572), (492, 588), (493, 573), (493, 589), (494, 496), (494, 503), (495, 497), (495, 505), (496, 502), (497, 504), (498, 499), (498, 506), (499, 507), (500, 501), (500, 502), (501, 505), (503, 508), (504, 509), (506, 509), (507, 508), (510, 516), (510, 524), (510, 526), (511, 518), (511, 525), (511, 527), (512, 513), (512, 520), (512, 528), (513, 521), (513, 529), (514, 515), (514, 516), (514, 530), (515, 519), (515, 531), (516, 532), (517, 522), (517, 524), (517, 533), (518, 523), (518, 534), (519, 525), (519, 535), (520, 523), (520, 536), (521, 522), (521, 537), (522, 538), (523, 539), (524, 540), (525, 541), (526, 532), (526, 540), (527, 534), (527, 541), (528, 529), (528, 536), (529, 537), (530, 531), (530, 532), (531, 535), (533, 538), (533, 540), (534, 539), (535, 541), (536, 539), (537, 538), (542, 544), (542, 551), (542, 572), (543, 545), (543, 553), (543, 573), (544, 550), (544, 558), (545, 552), (545, 559), (546, 547), (546, 554), (546, 560), (547, 555), (547, 561), (548, 549), (548, 550), (548, 562), (549, 553), (549, 563), (550, 564), (551, 556), (551, 565), (552, 557), (552, 566), (553, 567), (554, 557), (554, 568), (555, 556), (555, 569), (556, 570), (557, 571), (558, 564), (558, 572), (559, 566), (559, 573), (560, 561), (560, 568), (561, 569), (562, 563), (562, 564), (563, 567), (565, 570), (565, 572), (566, 571), (567, 573), (568, 571), (569, 570), (574, 580), (574, 588), (575, 582), (575, 589), (576, 577), (576, 584), (577, 585), (578, 579), (578, 580), (579, 583), (581, 586), (581, 588), (582, 587), (583, 589), (584, 587), (585, 586), (590, 591), (590, 593), (590, 601), (591, 592), (591, 594), (591, 600), (592, 595), (592, 597), (593, 594), (593, 598), (594, 595), (594, 599), (595, 596), (596, 599), (597, 600), (598, 599), (600, 601), (602, 603), (602, 609), (603, 608), (604, 607), (604, 608), (605, 606), (605, 613), (606, 609), (606, 614), (609, 615), (610, 611), (610, 613), (611, 612), (611, 614), (612, 615), (613, 614), (614, 615), (616, 617), (616, 619), (616, 620), (616, 624), (617, 618), (617, 621), (618, 619), (618, 622), (619, 623), (619, 625), (620, 621), (620, 623), (620, 626), (621, 622), (622, 623), (623, 627), (624, 625), (624, 626), (624, 628), (625, 627), (625, 629), (626, 627), (626, 630), (627, 631), (628, 629), (628, 630), (628, 632), (629, 631), (629, 633), (630, 631), (630, 634), (631, 635), (632, 633), (632, 634), (632, 636), (633, 635), (633, 637), (634, 635), (634, 638), (635, 639), (636, 637), (636, 638), (636, 640), (637, 639), (637, 641), (638, 639), (638, 642), (639, 643), (640, 641), (640, 642), (641, 643), (642, 643), (644, 645), (644, 647), (644, 648), (644, 652), (645, 646), (645, 649), (645, 653), (646, 647), (646, 650), (646, 654), (647, 651), (647, 655), (648, 649), (648, 651), (649, 650), (650, 651), (652, 653), (652, 655), (652, 656), (653, 654), (653, 657), (654, 655), (654, 658), (655, 659), (656, 657), (656, 659), (656, 660), (657, 658), (657, 661), (658, 659), (658, 662), (659, 663), (660, 661), (660, 663), (660, 664), (661, 662), (661, 665), (662, 663), (662, 666), (663, 667), (664, 665), (664, 667), (664, 668), (665, 666), (665, 669), (666, 667), (666, 670), (667, 671), (668, 669), (668, 671), (669, 670), (670, 671)])
me_cylinder.attributes.new('sharp_edge', 'BOOLEAN', 'EDGE').data.foreach_set('value', [ (min(e.vertices), max(e.vertices)) in _k for e in me_cylinder.edges])
_uv = me_cylinder.uv_layers.new(name='UVMap')
_uv.uv.foreach_set('vector', [0.9026, 0.6355, 0.9026, 0.6355, 0.9026, 0.5398, 0.9026, 0.5398, 0.1319, 0.5398, 0.1203, 0.5228, 0.03092, 0.538, 0.03616, 0.5525, 0.9026, 0.6355, 0.9026, 0.6355, 0.9026, 0.5398, 0.9026, 0.5398, 0.3089, 0.6355, 0.1319, 0.6355, 0.1319, 0.5398, 0.3089, 0.5398, 0.1319, 0.5228, 0.1319, 0.5286, 0.03272, 0.543, 0.03092, 0.538, 0.9026, 0.6767, 0.9026, 0.6542, 0.9026, 0.6355, 0.9026, 0.6355, 0.1319, 0.6542, 0.1319, 0.6767, 0.07836, 0.6684, 0.07142, 0.6494, 0.9026, 0.6767, 0.9026, 0.6767, 0.9026, 0.6355, 0.9026, 0.6355, 0.3089, 0.6542, 0.1319, 0.6542, 0.1319, 0.6355, 0.3089, 0.6355, 0.2443, 0.5789, 0.9939, 0.5789, 0.9939, 0.5797, 0.2443, 0.5797, 0.2443, 0.5797, 0.9939, 0.5797, 0.9939, 0.5821, 0.2443, 0.5821, 0.2443, 0.5821, 0.9939, 0.5821, 0.9939, 0.5858, 0.2443, 0.5858, 0.2443, 0.5858, 0.9939, 0.5858, 0.9939, 0.5909, 0.2443, 0.5909, 0.2443, 0.5909, 0.9939, 0.5909, 0.9939, 0.5971, 0.2443, 0.5971, 0.2443, 0.5971, 0.9939, 0.5971, 0.9939, 0.6042, 0.2443, 0.6042, 0.2443, 0.6042, 0.9939, 0.6042, 0.9939, 0.6118, 0.2443, 0.6118, 0.2443, 0.6118, 0.9939, 0.6118, 0.9939, 0.6198, 0.2443, 0.6198, 0.2443, 0.6198, 0.9939, 0.6198, 0.9939, 0.6278, 0.2443, 0.6278, 0.2443, 0.6278, 0.9939, 0.6278, 0.9939, 0.6354, 0.2443, 0.6354, 0.2443, 0.6354, 0.9939, 0.6354, 0.9939, 0.6425, 0.2443, 0.6425, 0.2443, 0.6425, 0.9939, 0.6425, 0.9939, 0.6487, 0.2443, 0.6487, 0.2443, 0.6487, 0.9939, 0.6487, 0.9939, 0.6538, 0.2443, 0.6538, 0.2443, 0.6538, 0.9939, 0.6538, 0.9939, 0.6576, 0.2443, 0.6576, 0.2443, 0.6599, 0.9939, 0.6599, 0.9939, 0.6607, 0.2443, 0.6607, 0.2443, 0.6576, 0.9939, 0.6576, 0.9939, 0.6599, 0.2443, 0.6599, 0.3089, 0.5228, 0.3089, 0.5286, 0.2081, 0.2134, 0.2081, 0.2076, 0.9026, 0.5398, 0.9026, 0.5398, 0.9026, 0.5286, 0.9026, 0.5228, 0.1319, 0.6767, 0.1319, 0.6767, 0.07836, 0.6684, 0.07836, 0.6684, 0.9026, 0.5398, 0.9026, 0.5398, 0.9026, 0.5228, 0.9026, 0.5228, 0.331, 0.5228, 0.3089, 0.5228, 0.2081, 0.2076, 0.2302, 0.2076, 0.3089, 0.6767, 0.1319, 0.6767, 0.1319, 0.6542, 0.3089, 0.6542, 0.3089, 0.5398, 0.1319, 0.5398, 0.1319, 0.5286, 0.3089, 0.5286, 0.1203, 0.5228, 0.1319, 0.5228, 0.03092, 0.538, 0.03092, 0.538, 0.3089, 0.6767, 0.1319, 0.6767, 0.1319, 0.6767, 0.3089, 0.6767, 0.1319, 0.5286, 0.1319, 0.5398, 0.03616, 0.5525, 0.03272, 0.543, 0.9939, 0.6354, 0.9939, 0.6278, 0.9939, 0.627, 0.9939, 0.6339, 0.9939, 0.5821, 0.9939, 0.5797, 0.9939, 0.5836, 0.9939, 0.5857, 0.9939, 0.6538, 0.9939, 0.6487, 0.9939, 0.6459, 0.9939, 0.6505, 0.9939, 0.5971, 0.9939, 0.5909, 0.9939, 0.5937, 0.9939, 0.5993, 0.9939, 0.6607, 0.9939, 0.6599, 0.9939, 0.656, 0.9939, 0.6567, 0.9939, 0.6198, 0.9939, 0.6118, 0.9939, 0.6126, 0.9939, 0.6198, 0.9939, 0.6425, 0.9939, 0.6354, 0.9939, 0.6339, 0.9939, 0.6403, 0.9939, 0.5858, 0.9939, 0.5821, 0.9939, 0.5857, 0.9939, 0.5891, 0.9939, 0.6576, 0.9939, 0.6538, 0.9939, 0.6505, 0.9939, 0.6539, 0.9939, 0.6042, 0.9939, 0.5971, 0.9939, 0.5993, 0.9939, 0.6057, 0.9939, 0.6278, 0.9939, 0.6198, 0.9939, 0.6198, 0.9939, 0.627, 0.9939, 0.5797, 0.9939, 0.5789, 0.9939, 0.5829, 0.9939, 0.5836, 0.9939, 0.6487, 0.9939, 0.6425, 0.9939, 0.6403, 0.9939, 0.6459, 0.9939, 0.5909, 0.9939, 0.5858, 0.9939, 0.5891, 0.9939, 0.5937, 0.9939, 0.6599, 0.9939, 0.6576, 0.9939, 0.6539, 0.9939, 0.656, 0.9939, 0.6118, 0.9939, 0.6042, 0.9939, 0.6057, 0.9939, 0.6126, 0.9939, 0.6057, 0.9939, 0.5993, 0.8058, 0.5993, 0.8058, 0.6057, 0.9939, 0.5937, 0.9939, 0.5891, 0.8058, 0.5891, 0.8058, 0.5937, 0.9939, 0.656, 0.9939, 0.6539, 0.8058, 0.6539, 0.8058, 0.656, 0.9939, 0.5857, 0.9939, 0.5836, 0.8058, 0.5836, 0.8058, 0.5857, 0.9939, 0.6505, 0.9939, 0.6459, 0.8058, 0.6459, 0.8058, 0.6505, 0.9939, 0.6403, 0.9939, 0.6339, 0.8058, 0.6339, 0.8058, 0.6403, 0.9939, 0.627, 0.9939, 0.6198, 0.8058, 0.6198, 0.8058, 0.627, 0.9939, 0.6126, 0.9939, 0.6057, 0.8058, 0.6057, 0.8058, 0.6126, 0.9939, 0.5993, 0.9939, 0.5937, 0.8058, 0.5937, 0.8058, 0.5993, 0.9939, 0.6567, 0.9939, 0.656, 0.8058, 0.656, 0.8058, 0.6567, 0.9939, 0.5891, 0.9939, 0.5857, 0.8058, 0.5857, 0.8058, 0.5891, 0.9939, 0.6539, 0.9939, 0.6505, 0.8058, 0.6505, 0.8058, 0.6539, 0.9939, 0.5836, 0.9939, 0.5829, 0.8058, 0.5829, 0.8058, 0.5836, 0.9939, 0.6459, 0.9939, 0.6403, 0.8058, 0.6403, 0.8058, 0.6459, 0.9939, 0.6339, 0.9939, 0.627, 0.8058, 0.627, 0.8058, 0.6339, 0.9939, 0.6198, 0.9939, 0.6126, 0.8058, 0.6126, 0.8058, 0.6198, 0.4208, 0.6692, 0.3084, 0.6692, 0.3084, 0.5644, 0.4208, 0.5644, 0.3084, 0.6692, 0.3084, 0.6692, 0.3084, 0.5644, 0.3084, 0.5644, 0.755, 0.6692, 0.8947, 0.6692, 0.8947, 0.5644, 0.755, 0.5644, 0.8947, 0.6692, 0.8947, 0.6692, 0.8947, 0.5644, 0.8947, 0.5644, 0.4208, 0.5644, 0.3084, 0.5644, 0.3084, 0.5644, 0.4208, 0.5644, 0.4208, 0.6692, 0.3084, 0.6692, 0.3084, 0.6692, 0.4208, 0.6692, 0.3084, 0.6692, 0.3084, 0.6692, 0.3084, 0.6901, 0.3084, 0.6901, 0.4208, 0.6692, 0.3084, 0.6692, 0.3084, 0.6692, 0.4208, 0.6692, 0.4208, 0.5644, 0.3084, 0.5644, 0.3084, 0.5644, 0.4208, 0.5644, 0.4208, 0.5644, 0.3084, 0.5644, 0.3084, 0.5644, 0.4208, 0.5644, 0.8947, 0.6692, 0.8947, 0.6692, 0.8947, 0.5644, 0.8947, 0.5644, 0.8947, 0.6692, 0.8947, 0.6692, 0.8947, 0.5644, 0.8947, 0.5644, 0.3084, 0.6692, 0.3084, 0.6692, 0.3084, 0.5644, 0.3084, 0.5644, 0.3084, 0.6692, 0.3084, 0.6692, 0.3084, 0.5644, 0.3084, 0.5644, 0.3084, 0.6692, 0.3084, 0.6692, 0.3084, 0.5644, 0.3084, 0.5644, 0.4208, 0.5644, 0.3084, 0.5644, 0.3084, 0.5644, 0.4208, 0.5644, 0.4208, 0.6692, 0.3084, 0.6692, 0.3084, 0.6901, 0.4208, 0.6901, 0.8947, 0.6692, 0.8947, 0.6692, 0.8947, 0.5644, 0.8947, 0.5644, 0.8947, 0.6692, 0.8947, 0.6692, 0.8947, 0.5644, 0.8947, 0.5644, 0.4208, 0.6692, 0.3084, 0.6692, 0.3084, 0.6692, 0.4208, 0.6692, 0.4208, 0.5644, 0.3084, 0.5644, 0.3084, 0.5644, 0.4208, 0.5644, 0.3084, 0.6692, 0.3084, 0.6692, 0.3084, 0.5644, 0.3084, 0.5644, 0.4208, 0.6901, 0.3084, 0.6901, 0.3084, 0.6901, 0.4208, 0.6901, 0.4208, 0.6901, 0.3084, 0.6901, 0.3084, 0.6901, 0.4208, 0.6901, 0.755, 0.6692, 0.8947, 0.6692, 0.8947, 0.6901, 0.755, 0.6901, 0.8947, 0.6692, 0.8947, 0.6692, 0.8947, 0.6901, 0.8947, 0.6901, 0.4208, 0.6692, 0.3084, 0.6692, 0.3084, 0.6901, 0.4208, 0.6901, 0.755, 0.6692, 0.8947, 0.6692, 0.8947, 0.6901, 0.755, 0.6901, 0.8947, 0.6692, 0.8947, 0.6692, 0.8947, 0.6901, 0.8947, 0.6901, 0.3084, 0.6692, 0.3084, 0.6692, 0.3084, 0.6901, 0.3084, 0.6901, 0.5679, 0.6692, 0.6016, 0.6692, 0.6016, 0.6743, 0.5679, 0.6901, 0.6079, 0.6692, 0.6016, 0.6692, 0.6016, 0.6743, 0.6079, 0.6901, 0.5679, 0.6692, 0.6016, 0.6692, 0.6016, 0.6743, 0.5679, 0.6901, 0.6079, 0.6901, 0.6016, 0.6743, 0.6016, 0.6743, 0.6079, 0.6901, 0.6079, 0.6901, 0.6016, 0.6743, 0.6016, 0.6743, 0.6079, 0.6901, 0.6079, 0.5644, 0.6016, 0.5644, 0.6016, 0.5644, 0.6079, 0.5644, 0.6079, 0.6692, 0.6016, 0.6692, 0.6016, 0.6692, 0.6079, 0.6692, 0.6079, 0.6692, 0.6016, 0.6692, 0.6016, 0.6743, 0.6079, 0.6901, 0.6079, 0.5644, 0.6016, 0.5644, 0.6016, 0.5644, 0.6079, 0.5644, 0.6079, 0.5644, 0.6016, 0.5644, 0.6016, 0.5644, 0.6079, 0.5644, 0.6079, 0.5644, 0.6016, 0.5644, 0.6016, 0.5644, 0.6079, 0.5644, 0.6079, 0.6692, 0.6016, 0.6692, 0.6016, 0.6692, 0.6079, 0.6692, 0.6079, 0.6692, 0.6016, 0.6692, 0.6016, 0.6692, 0.6079, 0.6692, 0.6079, 0.5644, 0.6016, 0.5644, 0.6016, 0.5644, 0.6079, 0.5644, 0.5679, 0.6692, 0.6016, 0.6692, 0.6016, 0.5644, 0.5679, 0.5644, 0.6079, 0.6692, 0.6016, 0.6692, 0.6016, 0.5644, 0.6079, 0.5644, 0.4208, 0.6692, 0.455, 0.6692, 0.455, 0.5644, 0.4208, 0.5644, 0.4208, 0.6692, 0.455, 0.6692, 0.455, 0.6738, 0.4208, 0.6901, 0.4208, 0.6692, 0.455, 0.6692, 0.455, 0.6738, 0.4208, 0.6901, 0.4615, 0.6692, 0.455, 0.6692, 0.455, 0.6738, 0.4615, 0.6901, 0.4615, 0.6901, 0.455, 0.6738, 0.455, 0.6738, 0.4615, 0.6901, 0.4615, 0.6901, 0.455, 0.6738, 0.455, 0.6738, 0.4615, 0.6901, 0.4615, 0.5644, 0.455, 0.5644, 0.455, 0.5644, 0.4615, 0.5644, 0.4615, 0.6692, 0.455, 0.6692, 0.455, 0.6692, 0.4615, 0.6692, 0.4615, 0.6692, 0.455, 0.6692, 0.455, 0.6738, 0.4615, 0.6901, 0.4615, 0.5644, 0.455, 0.5644, 0.455, 0.5644, 0.4615, 0.5644, 0.4615, 0.5644, 0.455, 0.5644, 0.455, 0.5644, 0.4615, 0.5644, 0.4615, 0.5644, 0.455, 0.5644, 0.455, 0.5644, 0.4615, 0.5644, 0.4615, 0.6692, 0.455, 0.6692, 0.455, 0.6692, 0.4615, 0.6692, 0.4615, 0.6692, 0.455, 0.6692, 0.455, 0.6692, 0.4615, 0.6692, 0.4615, 0.5644, 0.455, 0.5644, 0.455, 0.5644, 0.4615, 0.5644, 0.4615, 0.6692, 0.455, 0.6692, 0.455, 0.5644, 0.4615, 0.5644, 0.755, 0.6692, 0.7481, 0.6692, 0.7481, 0.5644, 0.755, 0.5644, 0.755, 0.5644, 0.7481, 0.5644, 0.7481, 0.5644, 0.755, 0.5644, 0.755, 0.6692, 0.7481, 0.6692, 0.7481, 0.6692, 0.755, 0.6692, 0.755, 0.6692, 0.7481, 0.6692, 0.7481, 0.6692, 0.755, 0.6692, 0.755, 0.5644, 0.7481, 0.5644, 0.7481, 0.5644, 0.755, 0.5644, 0.755, 0.5644, 0.7481, 0.5644, 0.7481, 0.5644, 0.755, 0.5644, 0.755, 0.5644, 0.7481, 0.5644, 0.7481, 0.5644, 0.755, 0.5644, 0.755, 0.6692, 0.7481, 0.6692, 0.7481, 0.6743, 0.755, 0.6901, 0.755, 0.6692, 0.7481, 0.6692, 0.7481, 0.6692, 0.755, 0.6692, 0.755, 0.5644, 0.7481, 0.5644, 0.7481, 0.5644, 0.755, 0.5644, 0.755, 0.6901, 0.7481, 0.6743, 0.7481, 0.6743, 0.755, 0.6901, 0.755, 0.6901, 0.7481, 0.6743, 0.7481, 0.6743, 0.755, 0.6901, 0.755, 0.6692, 0.7481, 0.6692, 0.7481, 0.6743, 0.755, 0.6901, 0.7175, 0.6692, 0.7481, 0.6692, 0.7481, 0.6743, 0.7175, 0.6901, 0.7175, 0.6692, 0.7481, 0.6692, 0.7481, 0.6743, 0.7175, 0.6901, 0.7175, 0.6692, 0.7481, 0.6692, 0.7481, 0.5644, 0.7175, 0.5644, 0.3084, 0.6692, 0.4208, 0.6692, 0.4208, 0.6901, 0.3084, 0.6901, 0.3084, 0.6692, 0.4208, 0.6692, 0.4208, 0.6901, 0.3084, 0.6901, 0.3084, 0.6692, 0.4208, 0.6692, 0.4208, 0.5644, 0.3084, 0.5644, 0.455, 0.6692, 0.4208, 0.6692, 0.4208, 0.6901, 0.455, 0.6738, 0.455, 0.6738, 0.4208, 0.6901, 0.4208, 0.6901, 0.455, 0.6738, 0.455, 0.6738, 0.4208, 0.6901, 0.4208, 0.6901, 0.455, 0.6738, 0.455, 0.5644, 0.4208, 0.5644, 0.4208, 0.5644, 0.455, 0.5644, 0.455, 0.6692, 0.4208, 0.6692, 0.4208, 0.6692, 0.455, 0.6692, 0.455, 0.6692, 0.4208, 0.6692, 0.4208, 0.6901, 0.455, 0.6738, 0.455, 0.5644, 0.4208, 0.5644, 0.4208, 0.5644, 0.455, 0.5644, 0.455, 0.5644, 0.4208, 0.5644, 0.4208, 0.5644, 0.455, 0.5644, 0.455, 0.5644, 0.4208, 0.5644, 0.4208, 0.5644, 0.455, 0.5644, 0.455, 0.6692, 0.4208, 0.6692, 0.4208, 0.6692, 0.455, 0.6692, 0.455, 0.6692, 0.4208, 0.6692, 0.4208, 0.6692, 0.455, 0.6692, 0.455, 0.5644, 0.4208, 0.5644, 0.4208, 0.5644, 0.455, 0.5644, 0.455, 0.6692, 0.4208, 0.6692, 0.4208, 0.5644, 0.455, 0.5644, 0.5679, 0.6692, 0.4615, 0.6692, 0.4615, 0.5644, 0.5679, 0.5644, 0.5679, 0.5644, 0.4615, 0.5644, 0.4615, 0.5644, 0.5679, 0.5644, 0.5679, 0.6692, 0.4615, 0.6692, 0.4615, 0.6692, 0.5679, 0.6692, 0.5679, 0.6692, 0.4615, 0.6692, 0.4615, 0.6692, 0.5679, 0.6692, 0.5679, 0.5644, 0.4615, 0.5644, 0.4615, 0.5644, 0.5679, 0.5644, 0.5679, 0.5644, 0.4615, 0.5644, 0.4615, 0.5644, 0.5679, 0.5644, 0.5679, 0.5644, 0.4615, 0.5644, 0.4615, 0.5644, 0.5679, 0.5644, 0.5679, 0.6692, 0.4615, 0.6692, 0.4615, 0.6901, 0.5679, 0.6901, 0.5679, 0.6692, 0.4615, 0.6692, 0.4615, 0.6692, 0.5679, 0.6692, 0.5679, 0.5644, 0.4615, 0.5644, 0.4615, 0.5644, 0.5679, 0.5644, 0.5679, 0.6901, 0.4615, 0.6901, 0.4615, 0.6901, 0.5679, 0.6901, 0.5679, 0.6901, 0.4615, 0.6901, 0.4615, 0.6901, 0.5679, 0.6901, 0.5679, 0.6692, 0.4615, 0.6692, 0.4615, 0.6901, 0.5679, 0.6901, 0.455, 0.6692, 0.4615, 0.6692, 0.4615, 0.5644, 0.455, 0.5644, 0.455, 0.6692, 0.4615, 0.6692, 0.4615, 0.6901, 0.455, 0.6738, 0.455, 0.6692, 0.4615, 0.6692, 0.4615, 0.6901, 0.455, 0.6738, 0.6016, 0.6692, 0.5679, 0.6692, 0.5679, 0.6901, 0.6016, 0.6743, 0.6016, 0.6743, 0.5679, 0.6901, 0.5679, 0.6901, 0.6016, 0.6743, 0.6016, 0.6743, 0.5679, 0.6901, 0.5679, 0.6901, 0.6016, 0.6743, 0.6016, 0.5644, 0.5679, 0.5644, 0.5679, 0.5644, 0.6016, 0.5644, 0.6016, 0.6692, 0.5679, 0.6692, 0.5679, 0.6692, 0.6016, 0.6692, 0.6016, 0.6692, 0.5679, 0.6692, 0.5679, 0.6901, 0.6016, 0.6743, 0.6016, 0.5644, 0.5679, 0.5644, 0.5679, 0.5644, 0.6016, 0.5644, 0.6016, 0.5644, 0.5679, 0.5644, 0.5679, 0.5644, 0.6016, 0.5644, 0.6016, 0.5644, 0.5679, 0.5644, 0.5679, 0.5644, 0.6016, 0.5644, 0.6016, 0.6692, 0.5679, 0.6692, 0.5679, 0.6692, 0.6016, 0.6692, 0.6016, 0.6692, 0.5679, 0.6692, 0.5679, 0.6692, 0.6016, 0.6692, 0.6016, 0.5644, 0.5679, 0.5644, 0.5679, 0.5644, 0.6016, 0.5644, 0.6016, 0.6692, 0.5679, 0.6692, 0.5679, 0.5644, 0.6016, 0.5644, 0.4615, 0.6692, 0.5679, 0.6692, 0.5679, 0.5644, 0.4615, 0.5644, 0.4615, 0.6692, 0.5679, 0.6692, 0.5679, 0.6901, 0.4615, 0.6901, 0.4615, 0.6692, 0.5679, 0.6692, 0.5679, 0.6901, 0.4615, 0.6901, 0.6016, 0.6692, 0.6079, 0.6692, 0.6079, 0.5644, 0.6016, 0.5644, 0.6016, 0.6692, 0.6079, 0.6692, 0.6079, 0.6901, 0.6016, 0.6743, 0.6016, 0.6692, 0.6079, 0.6692, 0.6079, 0.6901, 0.6016, 0.6743, 0.7175, 0.6692, 0.6079, 0.6692, 0.6079, 0.5644, 0.7175, 0.5644, 0.7175, 0.5644, 0.6079, 0.5644, 0.6079, 0.5644, 0.7175, 0.5644, 0.7175, 0.6692, 0.6079, 0.6692, 0.6079, 0.6692, 0.7175, 0.6692, 0.7175, 0.6692, 0.6079, 0.6692, 0.6079, 0.6692, 0.7175, 0.6692, 0.7175, 0.5644, 0.6079, 0.5644, 0.6079, 0.5644, 0.7175, 0.5644, 0.7175, 0.5644, 0.6079, 0.5644, 0.6079, 0.5644, 0.7175, 0.5644, 0.7175, 0.5644, 0.6079, 0.5644, 0.6079, 0.5644, 0.7175, 0.5644, 0.7175, 0.6692, 0.6079, 0.6692, 0.6079, 0.6901, 0.7175, 0.6901, 0.7175, 0.6692, 0.6079, 0.6692, 0.6079, 0.6692, 0.7175, 0.6692, 0.7175, 0.5644, 0.6079, 0.5644, 0.6079, 0.5644, 0.7175, 0.5644, 0.7175, 0.6901, 0.6079, 0.6901, 0.6079, 0.6901, 0.7175, 0.6901, 0.7175, 0.6901, 0.6079, 0.6901, 0.6079, 0.6901, 0.7175, 0.6901, 0.7175, 0.6692, 0.6079, 0.6692, 0.6079, 0.6901, 0.7175, 0.6901, 0.7481, 0.6692, 0.7175, 0.6692, 0.7175, 0.6901, 0.7481, 0.6743, 0.7481, 0.6743, 0.7175, 0.6901, 0.7175, 0.6901, 0.7481, 0.6743, 0.7481, 0.6743, 0.7175, 0.6901, 0.7175, 0.6901, 0.7481, 0.6743, 0.7481, 0.5644, 0.7175, 0.5644, 0.7175, 0.5644, 0.7481, 0.5644, 0.7481, 0.6692, 0.7175, 0.6692, 0.7175, 0.6692, 0.7481, 0.6692, 0.7481, 0.6692, 0.7175, 0.6692, 0.7175, 0.6901, 0.7481, 0.6743, 0.7481, 0.5644, 0.7175, 0.5644, 0.7175, 0.5644, 0.7481, 0.5644, 0.7481, 0.5644, 0.7175, 0.5644, 0.7175, 0.5644, 0.7481, 0.5644, 0.7481, 0.5644, 0.7175, 0.5644, 0.7175, 0.5644, 0.7481, 0.5644, 0.7481, 0.6692, 0.7175, 0.6692, 0.7175, 0.6692, 0.7481, 0.6692, 0.7481, 0.6692, 0.7175, 0.6692, 0.7175, 0.6692, 0.7481, 0.6692, 0.7481, 0.5644, 0.7175, 0.5644, 0.7175, 0.5644, 0.7481, 0.5644, 0.7481, 0.6692, 0.7175, 0.6692, 0.7175, 0.5644, 0.7481, 0.5644, 0.6079, 0.6692, 0.7175, 0.6692, 0.7175, 0.5644, 0.6079, 0.5644, 0.6079, 0.6692, 0.7175, 0.6692, 0.7175, 0.6901, 0.6079, 0.6901, 0.6079, 0.6692, 0.7175, 0.6692, 0.7175, 0.6901, 0.6079, 0.6901, 0.8947, 0.6692, 0.755, 0.6692, 0.755, 0.6901, 0.8947, 0.6901, 0.8947, 0.6901, 0.755, 0.6901, 0.755, 0.6901, 0.8947, 0.6901, 0.8947, 0.6901, 0.755, 0.6901, 0.755, 0.6901, 0.8947, 0.6901, 0.8947, 0.5644, 0.755, 0.5644, 0.755, 0.5644, 0.8947, 0.5644, 0.8947, 0.6692, 0.755, 0.6692, 0.755, 0.6692, 0.8947, 0.6692, 0.8947, 0.6692, 0.755, 0.6692, 0.755, 0.6901, 0.8947, 0.6901, 0.8947, 0.5644, 0.755, 0.5644, 0.755, 0.5644, 0.8947, 0.5644, 0.8947, 0.5644, 0.755, 0.5644, 0.755, 0.5644, 0.8947, 0.5644, 0.8947, 0.5644, 0.755, 0.5644, 0.755, 0.5644, 0.8947, 0.5644, 0.8947, 0.6692, 0.755, 0.6692, 0.755, 0.6692, 0.8947, 0.6692, 0.8947, 0.6692, 0.755, 0.6692, 0.755, 0.6692, 0.8947, 0.6692, 0.8947, 0.5644, 0.755, 0.5644, 0.755, 0.5644, 0.8947, 0.5644, 0.8947, 0.6692, 0.755, 0.6692, 0.755, 0.5644, 0.8947, 0.5644, 0.7481, 0.6692, 0.755, 0.6692, 0.755, 0.6901, 0.7481, 0.6743, 0.7481, 0.6692, 0.755, 0.6692, 0.755, 0.6901, 0.7481, 0.6743, 0.7481, 0.6692, 0.755, 0.6692, 0.755, 0.5644, 0.7481, 0.5644, 0.06566, 0.6335, 0.06566, 0.6335, 0.03616, 0.5525, 0.03616, 0.5525, 0.06566, 0.6335, 0.06566, 0.6335, 0.03616, 0.5525, 0.03616, 0.5525, 0.07142, 0.6494, 0.07836, 0.6684, 0.06566, 0.6335, 0.06566, 0.6335, 0.03616, 0.5525, 0.03616, 0.5525, 0.03092, 0.538, 0.03272, 0.543, 0.07836, 0.6684, 0.07836, 0.6684, 0.06566, 0.6335, 0.06566, 0.6335, 0.03616, 0.5525, 0.03616, 0.5525, 0.03092, 0.538, 0.03092, 0.538, 0.1319, 0.6767, 0.1319, 0.6355, 0.06566, 0.6335, 0.07836, 0.6684, 0.1319, 0.6355, 0.1319, 0.6542, 0.07142, 0.6494, 0.06566, 0.6335, 0.1319, 0.6355, 0.1319, 0.5398, 0.03616, 0.5525, 0.06566, 0.6335, 0.1319, 0.5398, 0.1319, 0.6355, 0.06566, 0.6335, 0.03616, 0.5525, 0.9026, 0.6767, 0.3089, 0.6767, 0.3089, 0.6767, 0.9026, 0.6767, 0.9026, 0.5398, 0.3089, 0.5398, 0.3089, 0.5286, 0.9026, 0.5286, 0.9026, 0.6767, 0.3089, 0.6767, 0.3089, 0.6542, 0.9026, 0.6542, 0.9026, 0.5286, 0.3089, 0.5286, 0.3089, 0.5228, 0.9026, 0.5228, 0.9026, 0.5228, 0.3089, 0.5228, 0.331, 0.5228, 0.9026, 0.5228, 0.9026, 0.6542, 0.3089, 0.6542, 0.3089, 0.6355, 0.9026, 0.6355, 0.9026, 0.6355, 0.3089, 0.6355, 0.3089, 0.5398, 0.9026, 0.5398, 0.2081, 0.2076, 0.03112, 0.2076, 0.0195, 0.2076, 0.2302, 0.2076, 0.2081, 0.2134, 0.03112, 0.2134, 0.03112, 0.2076, 0.2081, 0.2076, 0.3089, 0.5286, 0.1319, 0.5286, 0.03112, 0.2134, 0.2081, 0.2134, 0.1203, 0.5228, 0.331, 0.5228, 0.2302, 0.2076, 0.0195, 0.2076, 0.1319, 0.5228, 0.1203, 0.5228, 0.0195, 0.2076, 0.03112, 0.2076, 0.1319, 0.5286, 0.1319, 0.5228, 0.03112, 0.2076, 0.03112, 0.2134, 0.2791, 0.3805, 0.2524, 0.3805, 0.2524, 0.3805, 0.2791, 0.3805, 0.2791, 0.4072, 0.2791, 0.3805, 0.3601, 0.3805, 0.3601, 0.4072, 0.2524, 0.4072, 0.2524, 0.4072, 0.2524, 0.3805, 0.2524, 0.3805, 0.2791, 0.4072, 0.2524, 0.4072, 0.2524, 0.3805, 0.2791, 0.3805, 0.2791, 0.4072, 0.2524, 0.4072, 0.2524, 0.4072, 0.2791, 0.4072, 0.3601, 0.4072, 0.3601, 0.3805, 0.4227, 0.4098, 0.4029, 0.4277, 0.2791, 0.4072, 0.2791, 0.4072, 0.3601, 0.4072, 0.3601, 0.4072, 0.2791, 0.3805, 0.2791, 0.3805, 0.3601, 0.3805, 0.3601, 0.3805, 0.4029, 0.4277, 0.4227, 0.4098, 0.4532, 0.4436, 0.4334, 0.4614, 0.3601, 0.4072, 0.3601, 0.4072, 0.4029, 0.4277, 0.4029, 0.4277, 0.3601, 0.3805, 0.3601, 0.3805, 0.4227, 0.4098, 0.4227, 0.4098, 0.4334, 0.4614, 0.4532, 0.4436, 0.4785, 0.4916, 0.4518, 0.4921, 0.4029, 0.4277, 0.4029, 0.4277, 0.4334, 0.4614, 0.4334, 0.4614, 0.4227, 0.4098, 0.4227, 0.4098, 0.4532, 0.4436, 0.4532, 0.4436, 0.4518, 0.4921, 0.4785, 0.4916, 0.4791, 0.5276, 0.4524, 0.5281, 0.4334, 0.4614, 0.4334, 0.4614, 0.4518, 0.4921, 0.4518, 0.4921, 0.4532, 0.4436, 0.4532, 0.4436, 0.4785, 0.4916, 0.4785, 0.4916, 0.4524, 0.5281, 0.4524, 0.5281, 0.4791, 0.5276, 0.4791, 0.5276, 0.4518, 0.4921, 0.4518, 0.4921, 0.4524, 0.5281, 0.4524, 0.5281, 0.4785, 0.4916, 0.4785, 0.4916, 0.4791, 0.5276, 0.4791, 0.5276, 0.376, 0.5255, 0.3551, 0.5255, 0.3497, 0.5071, 0.37, 0.5022, 0.3551, 0.5255, 0.3551, 0.5255, 0.3497, 0.5071, 0.3497, 0.5071, 0.3551, 0.5255, 0.376, 0.5255, 0.37, 0.5022, 0.3497, 0.5071, 0.376, 0.5255, 0.376, 0.5255, 0.37, 0.5022, 0.37, 0.5022, 0.37, 0.5022, 0.37, 0.5022, 0.3636, 0.4837, 0.3636, 0.4837, 0.376, 0.5255, 0.3551, 0.5255, 0.3551, 0.5255, 0.376, 0.5255, 0.3636, 0.4837, 0.3636, 0.4837, 0.3617, 0.4656, 0.3617, 0.4656, 0.3497, 0.5071, 0.37, 0.5022, 0.3636, 0.4837, 0.3461, 0.485, 0.3497, 0.5071, 0.3497, 0.5071, 0.3461, 0.485, 0.3461, 0.485, 0.37, 0.5022, 0.3497, 0.5071, 0.3461, 0.485, 0.3636, 0.4837, 0.3617, 0.4656, 0.3617, 0.4656, 0.3591, 0.4454, 0.3591, 0.4454, 0.3461, 0.485, 0.3636, 0.4837, 0.3617, 0.4656, 0.3455, 0.4667, 0.3461, 0.485, 0.3461, 0.485, 0.3455, 0.4667, 0.3455, 0.4667, 0.3636, 0.4837, 0.3461, 0.485, 0.3455, 0.4667, 0.3617, 0.4656, 0.3591, 0.4454, 0.3591, 0.4454, 0.3599, 0.4299, 0.3599, 0.4299, 0.3455, 0.4667, 0.3617, 0.4656, 0.3591, 0.4454, 0.3481, 0.4432, 0.3455, 0.4667, 0.3455, 0.4667, 0.3481, 0.4432, 0.3481, 0.4432, 0.3617, 0.4656, 0.3455, 0.4667, 0.3481, 0.4432, 0.3591, 0.4454, 0.3599, 0.4299, 0.3599, 0.4299, 0.3607, 0.4197, 0.3607, 0.4197, 0.3481, 0.4432, 0.3591, 0.4454, 0.3599, 0.4299, 0.3533, 0.4286, 0.3481, 0.4432, 0.3481, 0.4432, 0.3533, 0.4286, 0.3533, 0.4286, 0.3591, 0.4454, 0.3481, 0.4432, 0.3533, 0.4286, 0.3599, 0.4299, 0.3607, 0.4197, 0.3592, 0.4189, 0.3592, 0.4189, 0.3607, 0.4197, 0.3533, 0.4286, 0.3599, 0.4299, 0.3607, 0.4197, 0.3592, 0.4189, 0.3533, 0.4286, 0.3533, 0.4286, 0.3592, 0.4189, 0.3592, 0.4189, 0.3599, 0.4299, 0.3533, 0.4286, 0.3592, 0.4189, 0.3607, 0.4197, 0.9026, 0.6355, 0.9026, 0.5398, 0.9026, 0.5398, 0.9026, 0.6355, 0.1319, 0.5398, 0.03616, 0.5525, 0.03092, 0.538, 0.1203, 0.5228, 0.9026, 0.6355, 0.9026, 0.5398, 0.9026, 0.5398, 0.9026, 0.6355, 0.3089, 0.6355, 0.3089, 0.5398, 0.1319, 0.5398, 0.1319, 0.6355, 0.1319, 0.5228, 0.03092, 0.538, 0.03272, 0.543, 0.1319, 0.5286, 0.9026, 0.6767, 0.9026, 0.6355, 0.9026, 0.6355, 0.9026, 0.6542, 0.1319, 0.6542, 0.07142, 0.6494, 0.07836, 0.6684, 0.1319, 0.6767, 0.9026, 0.6767, 0.9026, 0.6355, 0.9026, 0.6355, 0.9026, 0.6767, 0.3089, 0.6542, 0.3089, 0.6355, 0.1319, 0.6355, 0.1319, 0.6542, 0.2443, 0.5789, 0.2443, 0.5797, 0.9939, 0.5797, 0.9939, 0.5789, 0.2443, 0.5797, 0.2443, 0.5821, 0.9939, 0.5821, 0.9939, 0.5797, 0.2443, 0.5821, 0.2443, 0.5858, 0.9939, 0.5858, 0.9939, 0.5821, 0.2443, 0.5858, 0.2443, 0.5909, 0.9939, 0.5909, 0.9939, 0.5858, 0.2443, 0.5909, 0.2443, 0.5971, 0.9939, 0.5971, 0.9939, 0.5909, 0.2443, 0.5971, 0.2443, 0.6042, 0.9939, 0.6042, 0.9939, 0.5971, 0.2443, 0.6042, 0.2443, 0.6118, 0.9939, 0.6118, 0.9939, 0.6042, 0.2443, 0.6118, 0.2443, 0.6198, 0.9939, 0.6198, 0.9939, 0.6118, 0.2443, 0.6198, 0.2443, 0.6278, 0.9939, 0.6278, 0.9939, 0.6198, 0.2443, 0.6278, 0.2443, 0.6354, 0.9939, 0.6354, 0.9939, 0.6278, 0.2443, 0.6354, 0.2443, 0.6425, 0.9939, 0.6425, 0.9939, 0.6354, 0.2443, 0.6425, 0.2443, 0.6487, 0.9939, 0.6487, 0.9939, 0.6425, 0.2443, 0.6487, 0.2443, 0.6538, 0.9939, 0.6538, 0.9939, 0.6487, 0.2443, 0.6538, 0.2443, 0.6576, 0.9939, 0.6576, 0.9939, 0.6538, 0.2443, 0.6599, 0.2443, 0.6607, 0.9939, 0.6607, 0.9939, 0.6599, 0.2443, 0.6576, 0.2443, 0.6599, 0.9939, 0.6599, 0.9939, 0.6576, 0.3089, 0.5228, 0.2081, 0.2076, 0.2081, 0.2134, 0.3089, 0.5286, 0.9026, 0.5398, 0.9026, 0.5228, 0.9026, 0.5286, 0.9026, 0.5398, 0.1319, 0.6767, 0.07836, 0.6684, 0.07836, 0.6684, 0.1319, 0.6767, 0.9026, 0.5398, 0.9026, 0.5228, 0.9026, 0.5228, 0.9026, 0.5398, 0.331, 0.5228, 0.2302, 0.2076, 0.2081, 0.2076, 0.3089, 0.5228, 0.3089, 0.6767, 0.3089, 0.6542, 0.1319, 0.6542, 0.1319, 0.6767, 0.3089, 0.5398, 0.3089, 0.5286, 0.1319, 0.5286, 0.1319, 0.5398, 0.1203, 0.5228, 0.03092, 0.538, 0.03092, 0.538, 0.1319, 0.5228, 0.3089, 0.6767, 0.3089, 0.6767, 0.1319, 0.6767, 0.1319, 0.6767, 0.1319, 0.5286, 0.03272, 0.543, 0.03616, 0.5525, 0.1319, 0.5398, 0.9939, 0.6354, 0.9939, 0.6339, 0.9939, 0.627, 0.9939, 0.6278, 0.9939, 0.5821, 0.9939, 0.5857, 0.9939, 0.5836, 0.9939, 0.5797, 0.9939, 0.6538, 0.9939, 0.6505, 0.9939, 0.6459, 0.9939, 0.6487, 0.9939, 0.5971, 0.9939, 0.5993, 0.9939, 0.5937, 0.9939, 0.5909, 0.9939, 0.6607, 0.9939, 0.6567, 0.9939, 0.656, 0.9939, 0.6599, 0.9939, 0.6198, 0.9939, 0.6198, 0.9939, 0.6126, 0.9939, 0.6118, 0.9939, 0.6425, 0.9939, 0.6403, 0.9939, 0.6339, 0.9939, 0.6354, 0.9939, 0.5858, 0.9939, 0.5891, 0.9939, 0.5857, 0.9939, 0.5821, 0.9939, 0.6576, 0.9939, 0.6539, 0.9939, 0.6505, 0.9939, 0.6538, 0.9939, 0.6042, 0.9939, 0.6057, 0.9939, 0.5993, 0.9939, 0.5971, 0.9939, 0.6278, 0.9939, 0.627, 0.9939, 0.6198, 0.9939, 0.6198, 0.9939, 0.5797, 0.9939, 0.5836, 0.9939, 0.5829, 0.9939, 0.5789, 0.9939, 0.6487, 0.9939, 0.6459, 0.9939, 0.6403, 0.9939, 0.6425, 0.9939, 0.5909, 0.9939, 0.5937, 0.9939, 0.5891, 0.9939, 0.5858, 0.9939, 0.6599, 0.9939, 0.656, 0.9939, 0.6539, 0.9939, 0.6576, 0.9939, 0.6118, 0.9939, 0.6126, 0.9939, 0.6057, 0.9939, 0.6042, 0.9939, 0.6057, 0.8058, 0.6057, 0.8058, 0.5993, 0.9939, 0.5993, 0.9939, 0.5937, 0.8058, 0.5937, 0.8058, 0.5891, 0.9939, 0.5891, 0.9939, 0.656, 0.8058, 0.656, 0.8058, 0.6539, 0.9939, 0.6539, 0.9939, 0.5857, 0.8058, 0.5857, 0.8058, 0.5836, 0.9939, 0.5836, 0.9939, 0.6505, 0.8058, 0.6505, 0.8058, 0.6459, 0.9939, 0.6459, 0.9939, 0.6403, 0.8058, 0.6403, 0.8058, 0.6339, 0.9939, 0.6339, 0.9939, 0.627, 0.8058, 0.627, 0.8058, 0.6198, 0.9939, 0.6198, 0.9939, 0.6126, 0.8058, 0.6126, 0.8058, 0.6057, 0.9939, 0.6057, 0.9939, 0.5993, 0.8058, 0.5993, 0.8058, 0.5937, 0.9939, 0.5937, 0.9939, 0.6567, 0.8058, 0.6567, 0.8058, 0.656, 0.9939, 0.656, 0.9939, 0.5891, 0.8058, 0.5891, 0.8058, 0.5857, 0.9939, 0.5857, 0.9939, 0.6539, 0.8058, 0.6539, 0.8058, 0.6505, 0.9939, 0.6505, 0.9939, 0.5836, 0.8058, 0.5836, 0.8058, 0.5829, 0.9939, 0.5829, 0.9939, 0.6459, 0.8058, 0.6459, 0.8058, 0.6403, 0.9939, 0.6403, 0.9939, 0.6339, 0.8058, 0.6339, 0.8058, 0.627, 0.9939, 0.627, 0.9939, 0.6198, 0.8058, 0.6198, 0.8058, 0.6126, 0.9939, 0.6126, 0.4208, 0.6692, 0.4208, 0.5644, 0.3084, 0.5644, 0.3084, 0.6692, 0.3084, 0.6692, 0.3084, 0.5644, 0.3084, 0.5644, 0.3084, 0.6692, 0.755, 0.6692, 0.755, 0.5644, 0.8947, 0.5644, 0.8947, 0.6692, 0.8947, 0.6692, 0.8947, 0.5644, 0.8947, 0.5644, 0.8947, 0.6692, 0.4208, 0.5644, 0.4208, 0.5644, 0.3084, 0.5644, 0.3084, 0.5644, 0.4208, 0.6692, 0.4208, 0.6692, 0.3084, 0.6692, 0.3084, 0.6692, 0.3084, 0.6692, 0.3084, 0.6901, 0.3084, 0.6901, 0.3084, 0.6692, 0.4208, 0.6692, 0.4208, 0.6692, 0.3084, 0.6692, 0.3084, 0.6692, 0.4208, 0.5644, 0.4208, 0.5644, 0.3084, 0.5644, 0.3084, 0.5644, 0.4208, 0.5644, 0.4208, 0.5644, 0.3084, 0.5644, 0.3084, 0.5644, 0.8947, 0.6692, 0.8947, 0.5644, 0.8947, 0.5644, 0.8947, 0.6692, 0.8947, 0.6692, 0.8947, 0.5644, 0.8947, 0.5644, 0.8947, 0.6692, 0.3084, 0.6692, 0.3084, 0.5644, 0.3084, 0.5644, 0.3084, 0.6692, 0.3084, 0.6692, 0.3084, 0.5644, 0.3084, 0.5644, 0.3084, 0.6692, 0.3084, 0.6692, 0.3084, 0.5644, 0.3084, 0.5644, 0.3084, 0.6692, 0.4208, 0.5644, 0.4208, 0.5644, 0.3084, 0.5644, 0.3084, 0.5644, 0.4208, 0.6692, 0.4208, 0.6901, 0.3084, 0.6901, 0.3084, 0.6692, 0.8947, 0.6692, 0.8947, 0.5644, 0.8947, 0.5644, 0.8947, 0.6692, 0.8947, 0.6692, 0.8947, 0.5644, 0.8947, 0.5644, 0.8947, 0.6692, 0.4208, 0.6692, 0.4208, 0.6692, 0.3084, 0.6692, 0.3084, 0.6692, 0.4208, 0.5644, 0.4208, 0.5644, 0.3084, 0.5644, 0.3084, 0.5644, 0.3084, 0.6692, 0.3084, 0.5644, 0.3084, 0.5644, 0.3084, 0.6692, 0.4208, 0.6901, 0.4208, 0.6901, 0.3084, 0.6901, 0.3084, 0.6901, 0.4208, 0.6901, 0.4208, 0.6901, 0.3084, 0.6901, 0.3084, 0.6901, 0.755, 0.6692, 0.755, 0.6901, 0.8947, 0.6901, 0.8947, 0.6692, 0.8947, 0.6692, 0.8947, 0.6901, 0.8947, 0.6901, 0.8947, 0.6692, 0.4208, 0.6692, 0.4208, 0.6901, 0.3084, 0.6901, 0.3084, 0.6692, 0.755, 0.6692, 0.755, 0.6901, 0.8947, 0.6901, 0.8947, 0.6692, 0.8947, 0.6692, 0.8947, 0.6901, 0.8947, 0.6901, 0.8947, 0.6692, 0.3084, 0.6692, 0.3084, 0.6901, 0.3084, 0.6901, 0.3084, 0.6692, 0.5679, 0.6692, 0.5679, 0.6901, 0.6016, 0.6743, 0.6016, 0.6692, 0.6079, 0.6692, 0.6079, 0.6901, 0.6016, 0.6743, 0.6016, 0.6692, 0.5679, 0.6692, 0.5679, 0.6901, 0.6016, 0.6743, 0.6016, 0.6692, 0.6079, 0.6901, 0.6079, 0.6901, 0.6016, 0.6743, 0.6016, 0.6743, 0.6079, 0.6901, 0.6079, 0.6901, 0.6016, 0.6743, 0.6016, 0.6743, 0.6079, 0.5644, 0.6079, 0.5644, 0.6016, 0.5644, 0.6016, 0.5644, 0.6079, 0.6692, 0.6079, 0.6692, 0.6016, 0.6692, 0.6016, 0.6692, 0.6079, 0.6692, 0.6079, 0.6901, 0.6016, 0.6743, 0.6016, 0.6692, 0.6079, 0.5644, 0.6079, 0.5644, 0.6016, 0.5644, 0.6016, 0.5644, 0.6079, 0.5644, 0.6079, 0.5644, 0.6016, 0.5644, 0.6016, 0.5644, 0.6079, 0.5644, 0.6079, 0.5644, 0.6016, 0.5644, 0.6016, 0.5644, 0.6079, 0.6692, 0.6079, 0.6692, 0.6016, 0.6692, 0.6016, 0.6692, 0.6079, 0.6692, 0.6079, 0.6692, 0.6016, 0.6692, 0.6016, 0.6692, 0.6079, 0.5644, 0.6079, 0.5644, 0.6016, 0.5644, 0.6016, 0.5644, 0.5679, 0.6692, 0.5679, 0.5644, 0.6016, 0.5644, 0.6016, 0.6692, 0.6079, 0.6692, 0.6079, 0.5644, 0.6016, 0.5644, 0.6016, 0.6692, 0.4208, 0.6692, 0.4208, 0.5644, 0.455, 0.5644, 0.455, 0.6692, 0.4208, 0.6692, 0.4208, 0.6901, 0.455, 0.6738, 0.455, 0.6692, 0.4208, 0.6692, 0.4208, 0.6901, 0.455, 0.6738, 0.455, 0.6692, 0.4615, 0.6692, 0.4615, 0.6901, 0.455, 0.6738, 0.455, 0.6692, 0.4615, 0.6901, 0.4615, 0.6901, 0.455, 0.6738, 0.455, 0.6738, 0.4615, 0.6901, 0.4615, 0.6901, 0.455, 0.6738, 0.455, 0.6738, 0.4615, 0.5644, 0.4615, 0.5644, 0.455, 0.5644, 0.455, 0.5644, 0.4615, 0.6692, 0.4615, 0.6692, 0.455, 0.6692, 0.455, 0.6692, 0.4615, 0.6692, 0.4615, 0.6901, 0.455, 0.6738, 0.455, 0.6692, 0.4615, 0.5644, 0.4615, 0.5644, 0.455, 0.5644, 0.455, 0.5644, 0.4615, 0.5644, 0.4615, 0.5644, 0.455, 0.5644, 0.455, 0.5644, 0.4615, 0.5644, 0.4615, 0.5644, 0.455, 0.5644, 0.455, 0.5644, 0.4615, 0.6692, 0.4615, 0.6692, 0.455, 0.6692, 0.455, 0.6692, 0.4615, 0.6692, 0.4615, 0.6692, 0.455, 0.6692, 0.455, 0.6692, 0.4615, 0.5644, 0.4615, 0.5644, 0.455, 0.5644, 0.455, 0.5644, 0.4615, 0.6692, 0.4615, 0.5644, 0.455, 0.5644, 0.455, 0.6692, 0.755, 0.6692, 0.755, 0.5644, 0.7481, 0.5644, 0.7481, 0.6692, 0.755, 0.5644, 0.755, 0.5644, 0.7481, 0.5644, 0.7481, 0.5644, 0.755, 0.6692, 0.755, 0.6692, 0.7481, 0.6692, 0.7481, 0.6692, 0.755, 0.6692, 0.755, 0.6692, 0.7481, 0.6692, 0.7481, 0.6692, 0.755, 0.5644, 0.755, 0.5644, 0.7481, 0.5644, 0.7481, 0.5644, 0.755, 0.5644, 0.755, 0.5644, 0.7481, 0.5644, 0.7481, 0.5644, 0.755, 0.5644, 0.755, 0.5644, 0.7481, 0.5644, 0.7481, 0.5644, 0.755, 0.6692, 0.755, 0.6901, 0.7481, 0.6743, 0.7481, 0.6692, 0.755, 0.6692, 0.755, 0.6692, 0.7481, 0.6692, 0.7481, 0.6692, 0.755, 0.5644, 0.755, 0.5644, 0.7481, 0.5644, 0.7481, 0.5644, 0.755, 0.6901, 0.755, 0.6901, 0.7481, 0.6743, 0.7481, 0.6743, 0.755, 0.6901, 0.755, 0.6901, 0.7481, 0.6743, 0.7481, 0.6743, 0.755, 0.6692, 0.755, 0.6901, 0.7481, 0.6743, 0.7481, 0.6692, 0.7175, 0.6692, 0.7175, 0.6901, 0.7481, 0.6743, 0.7481, 0.6692, 0.7175, 0.6692, 0.7175, 0.6901, 0.7481, 0.6743, 0.7481, 0.6692, 0.7175, 0.6692, 0.7175, 0.5644, 0.7481, 0.5644, 0.7481, 0.6692, 0.3084, 0.6692, 0.3084, 0.6901, 0.4208, 0.6901, 0.4208, 0.6692, 0.3084, 0.6692, 0.3084, 0.6901, 0.4208, 0.6901, 0.4208, 0.6692, 0.3084, 0.6692, 0.3084, 0.5644, 0.4208, 0.5644, 0.4208, 0.6692, 0.455, 0.6692, 0.455, 0.6738, 0.4208, 0.6901, 0.4208, 0.6692, 0.455, 0.6738, 0.455, 0.6738, 0.4208, 0.6901, 0.4208, 0.6901, 0.455, 0.6738, 0.455, 0.6738, 0.4208, 0.6901, 0.4208, 0.6901, 0.455, 0.5644, 0.455, 0.5644, 0.4208, 0.5644, 0.4208, 0.5644, 0.455, 0.6692, 0.455, 0.6692, 0.4208, 0.6692, 0.4208, 0.6692, 0.455, 0.6692, 0.455, 0.6738, 0.4208, 0.6901, 0.4208, 0.6692, 0.455, 0.5644, 0.455, 0.5644, 0.4208, 0.5644, 0.4208, 0.5644, 0.455, 0.5644, 0.455, 0.5644, 0.4208, 0.5644, 0.4208, 0.5644, 0.455, 0.5644, 0.455, 0.5644, 0.4208, 0.5644, 0.4208, 0.5644, 0.455, 0.6692, 0.455, 0.6692, 0.4208, 0.6692, 0.4208, 0.6692, 0.455, 0.6692, 0.455, 0.6692, 0.4208, 0.6692, 0.4208, 0.6692, 0.455, 0.5644, 0.455, 0.5644, 0.4208, 0.5644, 0.4208, 0.5644, 0.455, 0.6692, 0.455, 0.5644, 0.4208, 0.5644, 0.4208, 0.6692, 0.5679, 0.6692, 0.5679, 0.5644, 0.4615, 0.5644, 0.4615, 0.6692, 0.5679, 0.5644, 0.5679, 0.5644, 0.4615, 0.5644, 0.4615, 0.5644, 0.5679, 0.6692, 0.5679, 0.6692, 0.4615, 0.6692, 0.4615, 0.6692, 0.5679, 0.6692, 0.5679, 0.6692, 0.4615, 0.6692, 0.4615, 0.6692, 0.5679, 0.5644, 0.5679, 0.5644, 0.4615, 0.5644, 0.4615, 0.5644, 0.5679, 0.5644, 0.5679, 0.5644, 0.4615, 0.5644, 0.4615, 0.5644, 0.5679, 0.5644, 0.5679, 0.5644, 0.4615, 0.5644, 0.4615, 0.5644, 0.5679, 0.6692, 0.5679, 0.6901, 0.4615, 0.6901, 0.4615, 0.6692, 0.5679, 0.6692, 0.5679, 0.6692, 0.4615, 0.6692, 0.4615, 0.6692, 0.5679, 0.5644, 0.5679, 0.5644, 0.4615, 0.5644, 0.4615, 0.5644, 0.5679, 0.6901, 0.5679, 0.6901, 0.4615, 0.6901, 0.4615, 0.6901, 0.5679, 0.6901, 0.5679, 0.6901, 0.4615, 0.6901, 0.4615, 0.6901, 0.5679, 0.6692, 0.5679, 0.6901, 0.4615, 0.6901, 0.4615, 0.6692, 0.455, 0.6692, 0.455, 0.5644, 0.4615, 0.5644, 0.4615, 0.6692, 0.455, 0.6692, 0.455, 0.6738, 0.4615, 0.6901, 0.4615, 0.6692, 0.455, 0.6692, 0.455, 0.6738, 0.4615, 0.6901, 0.4615, 0.6692, 0.6016, 0.6692, 0.6016, 0.6743, 0.5679, 0.6901, 0.5679, 0.6692, 0.6016, 0.6743, 0.6016, 0.6743, 0.5679, 0.6901, 0.5679, 0.6901, 0.6016, 0.6743, 0.6016, 0.6743, 0.5679, 0.6901, 0.5679, 0.6901, 0.6016, 0.5644, 0.6016, 0.5644, 0.5679, 0.5644, 0.5679, 0.5644, 0.6016, 0.6692, 0.6016, 0.6692, 0.5679, 0.6692, 0.5679, 0.6692, 0.6016, 0.6692, 0.6016, 0.6743, 0.5679, 0.6901, 0.5679, 0.6692, 0.6016, 0.5644, 0.6016, 0.5644, 0.5679, 0.5644, 0.5679, 0.5644, 0.6016, 0.5644, 0.6016, 0.5644, 0.5679, 0.5644, 0.5679, 0.5644, 0.6016, 0.5644, 0.6016, 0.5644, 0.5679, 0.5644, 0.5679, 0.5644, 0.6016, 0.6692, 0.6016, 0.6692, 0.5679, 0.6692, 0.5679, 0.6692, 0.6016, 0.6692, 0.6016, 0.6692, 0.5679, 0.6692, 0.5679, 0.6692, 0.6016, 0.5644, 0.6016, 0.5644, 0.5679, 0.5644, 0.5679, 0.5644, 0.6016, 0.6692, 0.6016, 0.5644, 0.5679, 0.5644, 0.5679, 0.6692, 0.4615, 0.6692, 0.4615, 0.5644, 0.5679, 0.5644, 0.5679, 0.6692, 0.4615, 0.6692, 0.4615, 0.6901, 0.5679, 0.6901, 0.5679, 0.6692, 0.4615, 0.6692, 0.4615, 0.6901, 0.5679, 0.6901, 0.5679, 0.6692, 0.6016, 0.6692, 0.6016, 0.5644, 0.6079, 0.5644, 0.6079, 0.6692, 0.6016, 0.6692, 0.6016, 0.6743, 0.6079, 0.6901, 0.6079, 0.6692, 0.6016, 0.6692, 0.6016, 0.6743, 0.6079, 0.6901, 0.6079, 0.6692, 0.7175, 0.6692, 0.7175, 0.5644, 0.6079, 0.5644, 0.6079, 0.6692, 0.7175, 0.5644, 0.7175, 0.5644, 0.6079, 0.5644, 0.6079, 0.5644, 0.7175, 0.6692, 0.7175, 0.6692, 0.6079, 0.6692, 0.6079, 0.6692, 0.7175, 0.6692, 0.7175, 0.6692, 0.6079, 0.6692, 0.6079, 0.6692, 0.7175, 0.5644, 0.7175, 0.5644, 0.6079, 0.5644, 0.6079, 0.5644, 0.7175, 0.5644, 0.7175, 0.5644, 0.6079, 0.5644, 0.6079, 0.5644, 0.7175, 0.5644, 0.7175, 0.5644, 0.6079, 0.5644, 0.6079, 0.5644, 0.7175, 0.6692, 0.7175, 0.6901, 0.6079, 0.6901, 0.6079, 0.6692, 0.7175, 0.6692, 0.7175, 0.6692, 0.6079, 0.6692, 0.6079, 0.6692, 0.7175, 0.5644, 0.7175, 0.5644, 0.6079, 0.5644, 0.6079, 0.5644, 0.7175, 0.6901, 0.7175, 0.6901, 0.6079, 0.6901, 0.6079, 0.6901, 0.7175, 0.6901, 0.7175, 0.6901, 0.6079, 0.6901, 0.6079, 0.6901, 0.7175, 0.6692, 0.7175, 0.6901, 0.6079, 0.6901, 0.6079, 0.6692, 0.7481, 0.6692, 0.7481, 0.6743, 0.7175, 0.6901, 0.7175, 0.6692, 0.7481, 0.6743, 0.7481, 0.6743, 0.7175, 0.6901, 0.7175, 0.6901, 0.7481, 0.6743, 0.7481, 0.6743, 0.7175, 0.6901, 0.7175, 0.6901, 0.7481, 0.5644, 0.7481, 0.5644, 0.7175, 0.5644, 0.7175, 0.5644, 0.7481, 0.6692, 0.7481, 0.6692, 0.7175, 0.6692, 0.7175, 0.6692, 0.7481, 0.6692, 0.7481, 0.6743, 0.7175, 0.6901, 0.7175, 0.6692, 0.7481, 0.5644, 0.7481, 0.5644, 0.7175, 0.5644, 0.7175, 0.5644, 0.7481, 0.5644, 0.7481, 0.5644, 0.7175, 0.5644, 0.7175, 0.5644, 0.7481, 0.5644, 0.7481, 0.5644, 0.7175, 0.5644, 0.7175, 0.5644, 0.7481, 0.6692, 0.7481, 0.6692, 0.7175, 0.6692, 0.7175, 0.6692, 0.7481, 0.6692, 0.7481, 0.6692, 0.7175, 0.6692, 0.7175, 0.6692, 0.7481, 0.5644, 0.7481, 0.5644, 0.7175, 0.5644, 0.7175, 0.5644, 0.7481, 0.6692, 0.7481, 0.5644, 0.7175, 0.5644, 0.7175, 0.6692, 0.6079, 0.6692, 0.6079, 0.5644, 0.7175, 0.5644, 0.7175, 0.6692, 0.6079, 0.6692, 0.6079, 0.6901, 0.7175, 0.6901, 0.7175, 0.6692, 0.6079, 0.6692, 0.6079, 0.6901, 0.7175, 0.6901, 0.7175, 0.6692, 0.8947, 0.6692, 0.8947, 0.6901, 0.755, 0.6901, 0.755, 0.6692, 0.8947, 0.6901, 0.8947, 0.6901, 0.755, 0.6901, 0.755, 0.6901, 0.8947, 0.6901, 0.8947, 0.6901, 0.755, 0.6901, 0.755, 0.6901, 0.8947, 0.5644, 0.8947, 0.5644, 0.755, 0.5644, 0.755, 0.5644, 0.8947, 0.6692, 0.8947, 0.6692, 0.755, 0.6692, 0.755, 0.6692, 0.8947, 0.6692, 0.8947, 0.6901, 0.755, 0.6901, 0.755, 0.6692, 0.8947, 0.5644, 0.8947, 0.5644, 0.755, 0.5644, 0.755, 0.5644, 0.8947, 0.5644, 0.8947, 0.5644, 0.755, 0.5644, 0.755, 0.5644, 0.8947, 0.5644, 0.8947, 0.5644, 0.755, 0.5644, 0.755, 0.5644, 0.8947, 0.6692, 0.8947, 0.6692, 0.755, 0.6692, 0.755, 0.6692, 0.8947, 0.6692, 0.8947, 0.6692, 0.755, 0.6692, 0.755, 0.6692, 0.8947, 0.5644, 0.8947, 0.5644, 0.755, 0.5644, 0.755, 0.5644, 0.8947, 0.6692, 0.8947, 0.5644, 0.755, 0.5644, 0.755, 0.6692, 0.7481, 0.6692, 0.7481, 0.6743, 0.755, 0.6901, 0.755, 0.6692, 0.7481, 0.6692, 0.7481, 0.6743, 0.755, 0.6901, 0.755, 0.6692, 0.7481, 0.6692, 0.7481, 0.5644, 0.755, 0.5644, 0.755, 0.6692, 0.06566, 0.6335, 0.03616, 0.5525, 0.03616, 0.5525, 0.06566, 0.6335, 0.06566, 0.6335, 0.03616, 0.5525, 0.03616, 0.5525, 0.06566, 0.6335, 0.07142, 0.6494, 0.06566, 0.6335, 0.06566, 0.6335, 0.07836, 0.6684, 0.03616, 0.5525, 0.03272, 0.543, 0.03092, 0.538, 0.03616, 0.5525, 0.07836, 0.6684, 0.06566, 0.6335, 0.06566, 0.6335, 0.07836, 0.6684, 0.03616, 0.5525, 0.03092, 0.538, 0.03092, 0.538, 0.03616, 0.5525, 0.1319, 0.6767, 0.07836, 0.6684, 0.06566, 0.6335, 0.1319, 0.6355, 0.1319, 0.6355, 0.06566, 0.6335, 0.07142, 0.6494, 0.1319, 0.6542, 0.1319, 0.6355, 0.06566, 0.6335, 0.03616, 0.5525, 0.1319, 0.5398, 0.1319, 0.5398, 0.03616, 0.5525, 0.06566, 0.6335, 0.1319, 0.6355, 0.9026, 0.6767, 0.9026, 0.6767, 0.3089, 0.6767, 0.3089, 0.6767, 0.9026, 0.5398, 0.9026, 0.5286, 0.3089, 0.5286, 0.3089, 0.5398, 0.9026, 0.6767, 0.9026, 0.6542, 0.3089, 0.6542, 0.3089, 0.6767, 0.9026, 0.5286, 0.9026, 0.5228, 0.3089, 0.5228, 0.3089, 0.5286, 0.9026, 0.5228, 0.9026, 0.5228, 0.331, 0.5228, 0.3089, 0.5228, 0.9026, 0.6542, 0.9026, 0.6355, 0.3089, 0.6355, 0.3089, 0.6542, 0.9026, 0.6355, 0.9026, 0.5398, 0.3089, 0.5398, 0.3089, 0.6355, 0.2081, 0.2076, 0.2302, 0.2076, 0.0195, 0.2076, 0.03112, 0.2076, 0.2081, 0.2134, 0.2081, 0.2076, 0.03112, 0.2076, 0.03112, 0.2134, 0.3089, 0.5286, 0.2081, 0.2134, 0.03112, 0.2134, 0.1319, 0.5286, 0.1203, 0.5228, 0.0195, 0.2076, 0.2302, 0.2076, 0.331, 0.5228, 0.1319, 0.5228, 0.03112, 0.2076, 0.0195, 0.2076, 0.1203, 0.5228, 0.1319, 0.5286, 0.03112, 0.2134, 0.03112, 0.2076, 0.1319, 0.5228, 0.2791, 0.3805, 0.2791, 0.3805, 0.2524, 0.3805, 0.2524, 0.3805, 0.2791, 0.4072, 0.3601, 0.4072, 0.3601, 0.3805, 0.2791, 0.3805, 0.2524, 0.4072, 0.2524, 0.3805, 0.2791, 0.3805, 0.2791, 0.4072, 0.2524, 0.4072, 0.2524, 0.3805, 0.2524, 0.3805, 0.2524, 0.4072, 0.2791, 0.4072, 0.2791, 0.3805, 0.2524, 0.3805, 0.2524, 0.4072, 0.2791, 0.4072, 0.2791, 0.4072, 0.2524, 0.4072, 0.2524, 0.4072, 0.3601, 0.4072, 0.4029, 0.4277, 0.4227, 0.4098, 0.3601, 0.3805, 0.2791, 0.3805, 0.3601, 0.3805, 0.3601, 0.4072, 0.2791, 0.4072, 0.2791, 0.4072, 0.3601, 0.4072, 0.3601, 0.4072, 0.2791, 0.4072, 0.2791, 0.3805, 0.3601, 0.3805, 0.3601, 0.3805, 0.2791, 0.3805, 0.4029, 0.4277, 0.4334, 0.4614, 0.4532, 0.4436, 0.4227, 0.4098, 0.3601, 0.3805, 0.4227, 0.4098, 0.4029, 0.4277, 0.3601, 0.4072, 0.3601, 0.4072, 0.4029, 0.4277, 0.4029, 0.4277, 0.3601, 0.4072, 0.3601, 0.3805, 0.4227, 0.4098, 0.4227, 0.4098, 0.3601, 0.3805, 0.4334, 0.4614, 0.4518, 0.4921, 0.4785, 0.4916, 0.4532, 0.4436, 0.4227, 0.4098, 0.4532, 0.4436, 0.4334, 0.4614, 0.4029, 0.4277, 0.4029, 0.4277, 0.4334, 0.4614, 0.4334, 0.4614, 0.4029, 0.4277, 0.4227, 0.4098, 0.4532, 0.4436, 0.4532, 0.4436, 0.4227, 0.4098, 0.4518, 0.4921, 0.4524, 0.5281, 0.4791, 0.5276, 0.4785, 0.4916, 0.4532, 0.4436, 0.4785, 0.4916, 0.4518, 0.4921, 0.4334, 0.4614, 0.4334, 0.4614, 0.4518, 0.4921, 0.4518, 0.4921, 0.4334, 0.4614, 0.4532, 0.4436, 0.4785, 0.4916, 0.4785, 0.4916, 0.4532, 0.4436, 0.4524, 0.5281, 0.4791, 0.5276, 0.4791, 0.5276, 0.4524, 0.5281, 0.4785, 0.4916, 0.4791, 0.5276, 0.4524, 0.5281, 0.4518, 0.4921, 0.4518, 0.4921, 0.4524, 0.5281, 0.4524, 0.5281, 0.4518, 0.4921, 0.4785, 0.4916, 0.4791, 0.5276, 0.4791, 0.5276, 0.4785, 0.4916, 0.376, 0.5255, 0.37, 0.5022, 0.3497, 0.5071, 0.3551, 0.5255, 0.3551, 0.5255, 0.3497, 0.5071, 0.3497, 0.5071, 0.3551, 0.5255, 0.3551, 0.5255, 0.3497, 0.5071, 0.37, 0.5022, 0.376, 0.5255, 0.376, 0.5255, 0.37, 0.5022, 0.37, 0.5022, 0.376, 0.5255, 0.37, 0.5022, 0.3636, 0.4837, 0.3636, 0.4837, 0.37, 0.5022, 0.376, 0.5255, 0.376, 0.5255, 0.3551, 0.5255, 0.3551, 0.5255, 0.3636, 0.4837, 0.3617, 0.4656, 0.3617, 0.4656, 0.3636, 0.4837, 0.3497, 0.5071, 0.3461, 0.485, 0.3636, 0.4837, 0.37, 0.5022, 0.3497, 0.5071, 0.3461, 0.485, 0.3461, 0.485, 0.3497, 0.5071, 0.37, 0.5022, 0.3636, 0.4837, 0.3461, 0.485, 0.3497, 0.5071, 0.3617, 0.4656, 0.3591, 0.4454, 0.3591, 0.4454, 0.3617, 0.4656, 0.3461, 0.485, 0.3455, 0.4667, 0.3617, 0.4656, 0.3636, 0.4837, 0.3461, 0.485, 0.3455, 0.4667, 0.3455, 0.4667, 0.3461, 0.485, 0.3636, 0.4837, 0.3617, 0.4656, 0.3455, 0.4667, 0.3461, 0.485, 0.3591, 0.4454, 0.3599, 0.4299, 0.3599, 0.4299, 0.3591, 0.4454, 0.3455, 0.4667, 0.3481, 0.4432, 0.3591, 0.4454, 0.3617, 0.4656, 0.3455, 0.4667, 0.3481, 0.4432, 0.3481, 0.4432, 0.3455, 0.4667, 0.3617, 0.4656, 0.3591, 0.4454, 0.3481, 0.4432, 0.3455, 0.4667, 0.3599, 0.4299, 0.3607, 0.4197, 0.3607, 0.4197, 0.3599, 0.4299, 0.3481, 0.4432, 0.3533, 0.4286, 0.3599, 0.4299, 0.3591, 0.4454, 0.3481, 0.4432, 0.3533, 0.4286, 0.3533, 0.4286, 0.3481, 0.4432, 0.3591, 0.4454, 0.3599, 0.4299, 0.3533, 0.4286, 0.3481, 0.4432, 0.3607, 0.4197, 0.3607, 0.4197, 0.3592, 0.4189, 0.3592, 0.4189, 0.3533, 0.4286, 0.3592, 0.4189, 0.3607, 0.4197, 0.3599, 0.4299, 0.3533, 0.4286, 0.3592, 0.4189, 0.3592, 0.4189, 0.3533, 0.4286, 0.3599, 0.4299, 0.3607, 0.4197, 0.3592, 0.4189, 0.3533, 0.4286])
me_cylinder.materials.append(mat_material)
me_cylinder.use_remesh_preserve_volume = False
me_cylinder.use_remesh_preserve_attributes = False
me_cylinder.use_mirror_vertex_groups = False
me_cylinder.update()

# ---- objects
ob_point = bpy.data.objects.new('Point', light_point)
ob_cylinder = bpy.data.objects.new('Cylinder', me_cylinder)

# ---- transforms, parenting, visibility, modifiers, constraints
ob_point.location = (-1.48, 6.352, 4.034)
ob_point.lineart.crease_threshold = 0.0
ob_cylinder.location = (0.0, 0.0, 0.0)
ob_cylinder.rotation_euler = (1.571, -0.0, 0.0)
ob_cylinder.scale = (0.04262, 0.04262, 0.2146)
ob_cylinder.lineart.crease_threshold = 0.0

# ---- collection membership
col_collection_1.objects.link(ob_point)
col_collection_1.objects.link(ob_cylinder)

# ---- scene / render settings (as saved in the file)
scene.frame_start = 1; scene.frame_end = 250; scene.frame_set(1)
scene.render.engine = 'CYCLES'
scene.render.resolution_percentage = 50
scene.render.dither_intensity = 0.0
scene.cycles.use_denoising = False
scene.cycles.samples = 10
scene.cycles.sampling_pattern = 'TABULATED_SOBOL'
scene.cycles.light_sampling_threshold = 0.0
scene.cycles.use_adaptive_sampling = False
scene.cycles.use_light_tree = False
scene.cycles.blur_glossy = 0.0
scene.cycles.pixel_filter_type = 'GAUSSIAN'
scene.cycles.sample_clamp_indirect = 0.0
scene.view_settings.view_transform = 'Standard'
bpy.context.view_layer.update()

# ---- added for rendering (the .blend has no active camera): camera
cam_auto = bpy.data.cameras.new('AutoCamera')
cam_auto.lens = 50.0
cam_auto.sensor_width = 36.0
cam_auto.clip_end = 1000.0
ob_auto_camera = bpy.data.objects.new('AutoCamera', cam_auto)
scene.collection.objects.link(ob_auto_camera)
ob_auto_camera.location = (0.597595, -0.907138, 0.519656)
ob_auto_camera.rotation_euler = (1.09748, -7.21219e-08, 0.694738)
scene.camera = ob_auto_camera
bpy.context.view_layer.update()
